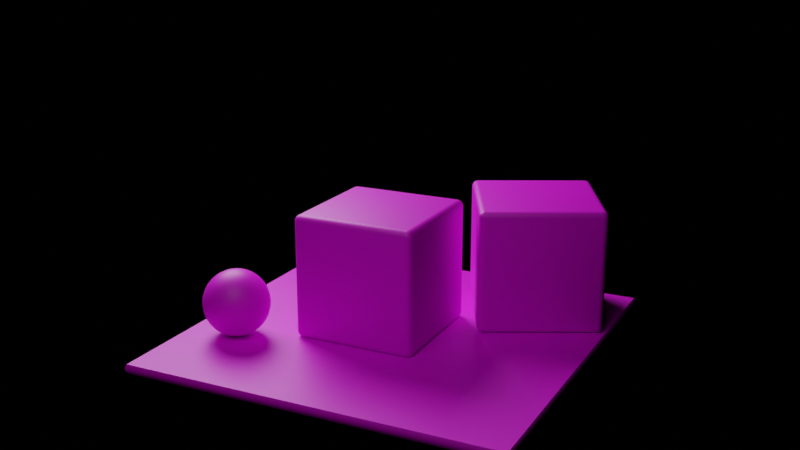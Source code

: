 # Source: model-01.blend  (saved by Blender 2.93.20; exported with 4.5.12 LTS)
import bpy
from mathutils import Matrix  # noqa: F401  (used for matrix-valued properties, if any)

bpy.ops.wm.read_factory_settings(use_empty=True)
scene = bpy.context.scene
scene.name = 'Scene'

# ---- collections
col_camera = bpy.data.collections.new('Camera'); scene.collection.children.link(col_camera)
col_lights = bpy.data.collections.new('Lights'); scene.collection.children.link(col_lights)
col_objects = bpy.data.collections.new('Objects'); scene.collection.children.link(col_objects)

# ---- images (referenced by path relative to the original .blend; pixels are not part of the script)
import os
ASSET_DIR = os.environ.get("B2B_ASSET_DIR", "")  # directory of the original .blend (textures are referenced by path, not embedded)
HERE = os.path.dirname(os.path.abspath(__file__))  # packed textures are extracted next to this script under _unpacked/

def load_image(name, relpath, width, height, colorspace="sRGB"):
    """Load a texture the original file referenced (path relative to the .blend, or extracted next to this script)."""
    p = next((c for c in (os.path.join(HERE, relpath), os.path.join(ASSET_DIR, relpath)) if relpath and os.path.exists(c)), "")
    if p:
        img = bpy.data.images.load(p, check_existing=True)
        img.name = name
    else:  # same state as the original file: an image datablock whose file is absent (Cycles renders it pink)
        img = bpy.data.images.new(name, width, height)
        img.source = "FILE"
        img.filepath = "//" + (relpath or name)
    img.colorspace_settings.name = colorspace
    return img
img_textures_2_optimized_png = load_image('textures-2_optimized.png', 'textures/textures-2_optimized.png', 1024, 1024, 'sRGB')
img_royal_esplanade_2k_hdr = load_image('royal_esplanade_2k.hdr', 'royal_esplanade_2k.hdr', 1024, 1024, 'Linear Rec.709')

# ---- materials (node trees are filled in below, after node groups)
mat_material = bpy.data.materials.new('Material')
mat_sphere = bpy.data.materials.new('Sphere')
mat_default = bpy.data.materials.new('Default')

# ---- node groups
ng_auto_smooth = bpy.data.node_groups.new('Auto Smooth', 'GeometryNodeTree')
_s = ng_auto_smooth.interface.new_socket(name='Geometry', in_out='OUTPUT', socket_type='NodeSocketGeometry')
_s = ng_auto_smooth.interface.new_socket(name='Geometry', in_out='INPUT', socket_type='NodeSocketGeometry')
_s = ng_auto_smooth.interface.new_socket(name='Angle', in_out='INPUT', socket_type='NodeSocketFloat')
_s.subtype = 'ANGLE'
_s.min_value = 0.0
_s.max_value = 3.142
ng_auto_smooth.is_modifier = True
_N = ng_auto_smooth.nodes; _L = ng_auto_smooth.links
n0 = _N.new('NodeGroupOutput'); n0.name = 'Group Output'; n0.location = (480, -100)
n1 = _N.new('NodeGroupInput'); n1.name = 'Group Input'; n1.location = (-420, -300)
n2 = _N.new('NodeGroupInput'); n2.name = 'Group Input.001'; n2.location = (-60, -100)
n3 = _N.new('GeometryNodeSetShadeSmooth'); n3.name = 'Set Shade Smooth'; n3.location = (120, -100)
n3.domain = 'EDGE'
n4 = _N.new('GeometryNodeSetShadeSmooth'); n4.name = 'Set Shade Smooth.001'; n4.location = (300, -100)
n5 = _N.new('GeometryNodeInputMeshEdgeAngle'); n5.name = 'Edge Angle'; n5.location = (-420, -220)
n6 = _N.new('GeometryNodeInputEdgeSmooth'); n6.name = 'Is Edge Smooth'; n6.location = (-60, -160)
n7 = _N.new('GeometryNodeInputShadeSmooth'); n7.name = 'Is Face Smooth'; n7.location = (-240, -340)
n8 = _N.new('FunctionNodeBooleanMath'); n8.name = 'Boolean Math'; n8.location = (-60, -220)
n9 = _N.new('FunctionNodeCompare'); n9.name = 'Compare'; n9.location = (-240, -180)
n9.operation = 'LESS_EQUAL'
_L.new(n5.outputs[0], n9.inputs[0])
_L.new(n4.outputs[0], n0.inputs[0])
_L.new(n1.outputs[1], n9.inputs[1])
_L.new(n9.outputs[0], n8.inputs[0])
_L.new(n7.outputs[0], n8.inputs[1])
_L.new(n2.outputs[0], n3.inputs[0])
_L.new(n6.outputs[0], n3.inputs[1])
_L.new(n3.outputs[0], n4.inputs[0])
_L.new(n8.outputs[0], n3.inputs[2])
n0.is_active_output = True

# ---- material node trees
mat_material.use_nodes = True; mat_material.node_tree.nodes.clear()
_N = mat_material.node_tree.nodes; _L = mat_material.node_tree.links
n0 = _N.new('ShaderNodeBsdfPrincipled'); n0.name = 'Principled BSDF'; n0.location = (-45, 309)
n0.distribution = 'GGX'
n0.subsurface_method = 'BURLEY'
n0.inputs[3].default_value = 1.45
n0.inputs[27].default_value = (0.0, 0.0, 0.0, 1.0)
n0.inputs[28].default_value = 1.0
n1 = _N.new('ShaderNodeOutputMaterial'); n1.name = 'Material Output'; n1.location = (249, 334)
n2 = _N.new('ShaderNodeTexImage'); n2.name = 'Image Texture'; n2.location = (-352, 228)
n2.image = img_textures_2_optimized_png
_L.new(n0.outputs[0], n1.inputs[0])
_L.new(n2.outputs[0], n0.inputs[0])
n1.is_active_output = True
mat_sphere.use_nodes = True; mat_sphere.node_tree.nodes.clear()
_N = mat_sphere.node_tree.nodes; _L = mat_sphere.node_tree.links
n0 = _N.new('ShaderNodeBsdfPrincipled'); n0.name = 'Principled BSDF'; n0.location = (-40, 338)
n0.distribution = 'GGX'
n0.subsurface_method = 'BURLEY'
n0.inputs[3].default_value = 1.45
n0.inputs[27].default_value = (0.0, 0.0, 0.0, 1.0)
n0.inputs[28].default_value = 1.0
n1 = _N.new('ShaderNodeTexImage'); n1.name = 'Image Texture'; n1.location = (-347, 257)
n1.image = img_textures_2_optimized_png
n2 = _N.new('ShaderNodeOutputMaterial'); n2.name = 'Material Output'; n2.location = (275, 365)
_L.new(n0.outputs[0], n2.inputs[0])
_L.new(n1.outputs[0], n0.inputs[0])
n2.is_active_output = True
mat_default.use_nodes = True; mat_default.node_tree.nodes.clear()
_N = mat_default.node_tree.nodes; _L = mat_default.node_tree.links
n0 = _N.new('ShaderNodeBsdfPrincipled'); n0.name = 'Principled BSDF'; n0.location = (-103, 346)
n0.distribution = 'GGX'
n0.subsurface_method = 'BURLEY'
n0.inputs[3].default_value = 1.45
n0.inputs[27].default_value = (0.0, 0.0, 0.0, 1.0)
n0.inputs[28].default_value = 1.0
n1 = _N.new('ShaderNodeTexImage'); n1.name = 'Image Texture'; n1.location = (-413, 266)
n1.image = img_textures_2_optimized_png
n2 = _N.new('ShaderNodeOutputMaterial'); n2.name = 'Material Output'; n2.location = (222, 372)
_L.new(n0.outputs[0], n2.inputs[0])
_L.new(n1.outputs[0], n0.inputs[0])
n2.is_active_output = True

# ---- world
world_world = bpy.data.worlds.new('World'); scene.world = world_world
world_world.use_nodes = True; world_world.node_tree.nodes.clear()
_N = world_world.node_tree.nodes; _L = world_world.node_tree.links
n0 = _N.new('ShaderNodeOutputWorld'); n0.name = 'World Output'; n0.location = (300, 300)
n1 = _N.new('ShaderNodeBackground'); n1.name = 'Background'; n1.location = (10, 300)
n1.inputs[1].default_value = 0.0
n2 = _N.new('ShaderNodeTexEnvironment'); n2.name = 'Environment Texture'; n2.location = (-280, 280)
n2.image = img_royal_esplanade_2k_hdr
_L.new(n1.outputs[0], n0.inputs[0])
_L.new(n2.outputs[0], n1.inputs[0])
n0.is_active_output = True
world_world.color = (0.05088, 0.05088, 0.05088)
world_world.use_sun_shadow = False
world_world.sun_shadow_jitter_overblur = 0.0

# ---- cameras
cam_camera = bpy.data.cameras.new('Camera')
cam_camera.clip_end = 100.0
cam_camera.ortho_scale = 7.314

# ---- lights
light_area = bpy.data.lights.new('Area', 'AREA')
light_area.transmission_factor = 0.0
light_area.energy = 1571.0
light_area.shadow_soft_size = 5.738
light_area.shadow_maximum_resolution = 0.006
light_area.use_absolute_resolution = True
light_area.shape = 'DISK'
light_area.size = 5.738
light_area.size_y = 1.0
light_area_001 = bpy.data.lights.new('Area.001', 'AREA')
light_area_001.transmission_factor = 0.0
light_area_001.energy = 23.56
light_area_001.shadow_soft_size = 5.738
light_area_001.shadow_maximum_resolution = 0.006
light_area_001.use_absolute_resolution = True
light_area_001.shape = 'DISK'
light_area_001.size = 5.738
light_area_001.size_y = 1.0
light_area_002 = bpy.data.lights.new('Area.002', 'AREA')
light_area_002.transmission_factor = 0.0
light_area_002.energy = 117.8
light_area_002.shadow_soft_size = 5.738
light_area_002.shadow_maximum_resolution = 0.006
light_area_002.use_absolute_resolution = True
light_area_002.shape = 'DISK'
light_area_002.size = 5.738
light_area_002.size_y = 1.0
light_area_003 = bpy.data.lights.new('Area.003', 'AREA')
light_area_003.transmission_factor = 0.0
light_area_003.energy = 235.6
light_area_003.shadow_soft_size = 5.738
light_area_003.shadow_maximum_resolution = 0.006
light_area_003.use_absolute_resolution = True
light_area_003.shape = 'DISK'
light_area_003.size = 5.738
light_area_003.size_y = 1.0

# ---- meshes
me_plane = bpy.data.meshes.new('Plane')
me_plane.from_pydata([(-3.015, -3.015, 0.0), (3.015, -3.015, 0.0), (-3.015, 3.015, 0.0), (3.015, 3.015, 0.0), (-3.015, 3.015, -0.1462), (-3.015, -3.015, -0.1462), (3.015, -3.015, -0.1462), (3.015, 3.015, -0.1462), (-3.028, 3.028, -0.02458), (-3.028, 3.028, -0.1216), (-3.035, 3.035, -0.04683), (-3.038, 3.038, -0.07308), (-3.035, 3.035, -0.09932), (3.028, 3.028, -0.1216), (3.028, 3.028, -0.02458), (3.035, 3.035, -0.09932), (3.038, 3.038, -0.07308), (3.035, 3.035, -0.04683), (3.028, -3.028, -0.02458), (3.028, -3.028, -0.1216), (3.035, -3.035, -0.04683), (3.038, -3.038, -0.07308), (3.035, -3.035, -0.09932), (-3.028, -3.028, -0.1216), (-3.028, -3.028, -0.02458), (-3.035, -3.035, -0.09932), (-3.038, -3.038, -0.07308), (-3.035, -3.035, -0.04683)], [], [(0, 1, 3, 2), (1, 18, 14, 3), (0, 24, 18, 1), (23, 5, 6, 19), (3, 14, 8, 2), (13, 7, 4, 9), (19, 6, 7, 13), (2, 8, 24, 0), (9, 23, 25, 12), (12, 25, 26, 11), (11, 26, 27, 10), (10, 27, 24, 8), (19, 13, 15, 22), (22, 15, 16, 21), (21, 16, 17, 20), (20, 17, 14, 18), (23, 19, 22, 25), (25, 22, 21, 26), (26, 21, 20, 27), (27, 20, 18, 24), (13, 9, 12, 15), (15, 12, 11, 16), (16, 11, 10, 17), (17, 10, 8, 14), (9, 4, 5, 23)])
me_plane.polygons.foreach_set('use_smooth', [True] * 25)
_uv = me_plane.uv_layers.new(name='UVMap')
_uv.uv.foreach_set('vector', [0.01103, 0.6276, 0.377, 0.6276, 0.377, 0.9936, 0.01103, 0.9936, 0.984, 0.7542, 0.9802, 0.7541, 0.9808, 0.5351, 0.9847, 0.5369, 0.9847, 0.9715, 0.9809, 0.9731, 0.9802, 0.7541, 0.984, 0.7542, 0.9645, 0.9733, 0.9606, 0.9715, 0.9612, 0.7542, 0.965, 0.7542, 0.9855, 0.4829, 0.9817, 0.4846, 0.981, 0.2656, 0.9848, 0.2656, 0.9653, 0.4847, 0.9614, 0.4829, 0.962, 0.2656, 0.9658, 0.2657, 0.965, 0.7542, 0.9612, 0.7542, 0.9606, 0.5369, 0.9644, 0.5352, 0.9848, 0.2656, 0.981, 0.2656, 0.9816, 0.0465, 0.9855, 0.04828, 0.9658, 0.2657, 0.9652, 0.04665, 0.9693, 0.04534, 0.9696, 0.2656, 0.9696, 0.2656, 0.9693, 0.04534, 0.9734, 0.0449, 0.9734, 0.2656, 0.9734, 0.2656, 0.9734, 0.0449, 0.9776, 0.04528, 0.9772, 0.2656, 0.9772, 0.2656, 0.9776, 0.04528, 0.9816, 0.0465, 0.981, 0.2656, 0.965, 0.7542, 0.9644, 0.5352, 0.9685, 0.5339, 0.9688, 0.7542, 0.9688, 0.7542, 0.9685, 0.5339, 0.9726, 0.5335, 0.9726, 0.7542, 0.9726, 0.7542, 0.9726, 0.5335, 0.9768, 0.5339, 0.9764, 0.7542, 0.9764, 0.7542, 0.9768, 0.5339, 0.9808, 0.5351, 0.9802, 0.7541, 0.9645, 0.9733, 0.965, 0.7542, 0.9688, 0.7542, 0.9685, 0.9745, 0.9685, 0.9745, 0.9688, 0.7542, 0.9726, 0.7542, 0.9726, 0.9749, 0.9726, 0.9749, 0.9726, 0.7542, 0.9764, 0.7542, 0.9768, 0.9745, 0.9768, 0.9745, 0.9764, 0.7542, 0.9802, 0.7541, 0.9809, 0.9731, 0.9653, 0.4847, 0.9658, 0.2657, 0.9696, 0.2656, 0.9693, 0.4859, 0.9693, 0.4859, 0.9696, 0.2656, 0.9734, 0.2656, 0.9734, 0.4863, 0.9734, 0.4863, 0.9734, 0.2656, 0.9772, 0.2656, 0.9776, 0.4859, 0.9776, 0.4859, 0.9772, 0.2656, 0.981, 0.2656, 0.9817, 0.4846, 0.9658, 0.2657, 0.962, 0.2656, 0.9614, 0.04832, 0.9652, 0.04665])
me_plane.materials.append(mat_material)
me_plane.use_remesh_fix_poles = True
me_plane.use_remesh_preserve_attributes = False
me_plane.update()
me_sphere = bpy.data.meshes.new('Sphere')
me_sphere.from_pydata([(0.0, 0.1951, 0.9808), (0.0, 0.3827, 0.9239), (0.0, 0.5556, 0.8315), (0.0, 0.7071, 0.7071), (0.0, 0.8315, 0.5556), (0.0, 0.9239, 0.3827), (0.0, 0.9808, 0.1951), (0.0, 0.8315, -0.5556), (0.0, 0.7071, -0.7071), (0.0, 0.5556, -0.8315), (0.03806, 0.1913, 0.9808), (0.07466, 0.3753, 0.9239), (0.1084, 0.5449, 0.8315), (0.1379, 0.6935, 0.7071), (0.1622, 0.8155, 0.5556), (0.1802, 0.9061, 0.3827), (0.1913, 0.9619, 0.1951), (0.1951, 0.9808, -4.371e-08), (0.1913, 0.9619, -0.1951), (0.1802, 0.9061, -0.3827), (0.1622, 0.8155, -0.5556), (0.1379, 0.6935, -0.7071), (0.1084, 0.5449, -0.8315), (0.07466, 0.3753, -0.9239), (0.03806, 0.1913, -0.9808), (0.07466, 0.1802, 0.9808), (0.1464, 0.3536, 0.9239), (0.2126, 0.5133, 0.8315), (0.2706, 0.6533, 0.7071), (0.3182, 0.7682, 0.5556), (0.3536, 0.8536, 0.3827), (0.3753, 0.9061, 0.1951), (0.3827, 0.9239, -4.371e-08), (0.3753, 0.9061, -0.1951), (0.3536, 0.8536, -0.3827), (0.3182, 0.7682, -0.5556), (0.2706, 0.6533, -0.7071), (0.2126, 0.5133, -0.8315), (0.1464, 0.3536, -0.9239), (0.07466, 0.1802, -0.9808), (0.1084, 0.1622, 0.9808), (0.2126, 0.3182, 0.9239), (0.3087, 0.4619, 0.8315), (0.3928, 0.5879, 0.7071), (0.4619, 0.6913, 0.5556), (0.5133, 0.7682, 0.3827), (0.5449, 0.8155, 0.1951), (0.5556, 0.8315, -4.371e-08), (0.5449, 0.8155, -0.1951), (0.5133, 0.7682, -0.3827), (0.4619, 0.6913, -0.5556), (0.3928, 0.5879, -0.7071), (0.3087, 0.4619, -0.8315), (0.2126, 0.3182, -0.9239), (0.1084, 0.1622, -0.9808), (0.1379, 0.1379, 0.9808), (0.2706, 0.2706, 0.9239), (0.3928, 0.3928, 0.8315), (0.5, 0.5, 0.7071), (0.5879, 0.5879, 0.5556), (0.6533, 0.6533, 0.3827), (0.6935, 0.6935, 0.1951), (0.7071, 0.7071, -4.371e-08), (0.6935, 0.6935, -0.1951), (0.6533, 0.6533, -0.3827), (0.5879, 0.5879, -0.5556), (0.5, 0.5, -0.7071), (0.3928, 0.3928, -0.8315), (0.2706, 0.2706, -0.9239), (0.1379, 0.1379, -0.9808), (0.1622, 0.1084, 0.9808), (0.3182, 0.2126, 0.9239), (0.4619, 0.3087, 0.8315), (0.5879, 0.3928, 0.7071), (0.6913, 0.4619, 0.5556), (0.7682, 0.5133, 0.3827), (0.8155, 0.5449, 0.1951), (0.8315, 0.5556, -4.371e-08), (0.8155, 0.5449, -0.1951), (0.7682, 0.5133, -0.3827), (0.6913, 0.4619, -0.5556), (0.5879, 0.3928, -0.7071), (0.4619, 0.3087, -0.8315), (0.3182, 0.2126, -0.9239), (0.1622, 0.1084, -0.9808), (0.1802, 0.07466, 0.9808), (0.3536, 0.1464, 0.9239), (0.5133, 0.2126, 0.8315), (0.6533, 0.2706, 0.7071), (0.7682, 0.3182, 0.5556), (0.8536, 0.3536, 0.3827), (0.9061, 0.3753, 0.1951), (0.9239, 0.3827, -4.371e-08), (0.9061, 0.3753, -0.1951), (0.8536, 0.3536, -0.3827), (0.7682, 0.3182, -0.5556), (0.6533, 0.2706, -0.7071), (0.5133, 0.2126, -0.8315), (0.3536, 0.1464, -0.9239), (0.1802, 0.07466, -0.9808), (0.1913, 0.03806, 0.9808), (0.3753, 0.07466, 0.9239), (0.5449, 0.1084, 0.8315), (0.6935, 0.1379, 0.7071), (0.8155, 0.1622, 0.5556), (0.9061, 0.1802, 0.3827), (0.9619, 0.1913, 0.1951), (0.9808, 0.1951, -4.371e-08), (0.9619, 0.1913, -0.1951), (0.9061, 0.1802, -0.3827), (0.8155, 0.1622, -0.5556), (0.6935, 0.1379, -0.7071), (0.5449, 0.1084, -0.8315), (0.3753, 0.07466, -0.9239), (0.1913, 0.03806, -0.9808), (0.1951, -6.874e-08, 0.9808), (0.3827, -1.209e-07, 0.9239), (0.5556, -1.134e-07, 0.8315), (0.7071, -4.638e-08, 0.7071), (0.8315, -9.109e-08, 0.5556), (0.9239, -1.658e-08, 0.3827), (0.9808, -9.109e-08, 0.1951), (1.0, -1.656e-07, -4.371e-08), (0.9808, -9.109e-08, -0.1951), (0.9239, -1.507e-07, -0.3827), (0.8315, -1.06e-07, -0.5556), (0.7071, -4.638e-08, -0.7071), (0.5556, -1.134e-07, -0.8315), (0.3827, -9.854e-08, -0.9239), (0.1951, -7.619e-08, -0.9808), (0.1913, -0.03806, 0.9808), (0.3753, -0.07466, 0.9239), (0.5449, -0.1084, 0.8315), (0.6935, -0.1379, 0.7071), (0.8155, -0.1622, 0.5556), (0.9061, -0.1802, 0.3827), (0.9619, -0.1913, 0.1951), (0.9808, -0.1951, -4.371e-08), (0.9619, -0.1913, -0.1951), (0.9061, -0.1802, -0.3827), (0.8155, -0.1622, -0.5556), (0.6935, -0.1379, -0.7071), (0.5449, -0.1084, -0.8315), (0.3753, -0.07466, -0.9239), (0.1913, -0.03806, -0.9808), (0.1802, -0.07466, 0.9808), (0.3536, -0.1464, 0.9239), (0.5133, -0.2126, 0.8315), (0.6533, -0.2706, 0.7071), (0.7682, -0.3182, 0.5556), (0.8536, -0.3536, 0.3827), (0.9061, -0.3753, 0.1951), (0.9239, -0.3827, -4.371e-08), (0.9061, -0.3753, -0.1951), (0.8536, -0.3536, -0.3827), (0.7682, -0.3182, -0.5556), (0.6533, -0.2706, -0.7071), (0.5133, -0.2126, -0.8315), (0.3536, -0.1464, -0.9239), (0.1802, -0.07466, -0.9808), (0.1622, -0.1084, 0.9808), (0.3182, -0.2126, 0.9239), (0.4619, -0.3087, 0.8315), (0.5879, -0.3928, 0.7071), (0.6913, -0.4619, 0.5556), (0.7682, -0.5133, 0.3827), (0.8155, -0.5449, 0.1951), (0.8315, -0.5556, -4.371e-08), (0.8155, -0.5449, -0.1951), (0.7682, -0.5133, -0.3827), (0.6913, -0.4619, -0.5556), (0.5879, -0.3928, -0.7071), (0.4619, -0.3087, -0.8315), (0.3182, -0.2126, -0.9239), (0.1622, -0.1084, -0.9808), (0.1379, -0.1379, 0.9808), (0.2706, -0.2706, 0.9239), (0.3928, -0.3928, 0.8315), (0.5, -0.5, 0.7071), (0.5879, -0.5879, 0.5556), (0.6533, -0.6533, 0.3827), (0.6935, -0.6935, 0.1951), (0.7071, -0.7071, -4.371e-08), (0.6935, -0.6935, -0.1951), (0.6533, -0.6533, -0.3827), (0.5879, -0.5879, -0.5556), (0.5, -0.5, -0.7071), (0.3928, -0.3928, -0.8315), (0.2706, -0.2706, -0.9239), (0.1379, -0.1379, -0.9808), (0.1084, -0.1622, 0.9808), (0.2126, -0.3182, 0.9239), (0.3087, -0.4619, 0.8315), (0.3928, -0.5879, 0.7071), (0.4619, -0.6913, 0.5556), (0.5133, -0.7682, 0.3827), (0.5449, -0.8155, 0.1951), (0.5556, -0.8315, -4.371e-08), (0.5449, -0.8155, -0.1951), (0.5133, -0.7682, -0.3827), (0.4619, -0.6913, -0.5556), (0.3928, -0.5879, -0.7071), (0.3087, -0.4619, -0.8315), (0.2126, -0.3182, -0.9239), (0.1084, -0.1622, -0.9808), (0.07466, -0.1802, 0.9808), (0.1464, -0.3536, 0.9239), (0.2126, -0.5133, 0.8315), (0.2706, -0.6533, 0.7071), (0.3182, -0.7682, 0.5556), (0.3536, -0.8536, 0.3827), (0.3753, -0.9061, 0.1951), (0.3827, -0.9239, -4.371e-08), (0.3753, -0.9061, -0.1951), (0.3536, -0.8536, -0.3827), (0.3182, -0.7682, -0.5556), (0.2706, -0.6533, -0.7071), (0.2126, -0.5133, -0.8315), (0.1464, -0.3536, -0.9239), (0.07466, -0.1802, -0.9808), (0.03806, -0.1913, 0.9808), (0.07466, -0.3753, 0.9239), (0.1084, -0.5449, 0.8315), (0.1379, -0.6935, 0.7071), (0.1622, -0.8155, 0.5556), (0.1802, -0.9061, 0.3827), (0.1913, -0.9619, 0.1951), (0.1951, -0.9808, -4.371e-08), (0.1913, -0.9619, -0.1951), (0.1802, -0.9061, -0.3827), (0.1622, -0.8155, -0.5556), (0.1379, -0.6935, -0.7071), (0.1084, -0.5449, -0.8315), (0.07466, -0.3753, -0.9239), (0.03806, -0.1913, -0.9808), (2.154e-09, -0.1951, 0.9808), (-2.765e-08, -0.3827, 0.9239), (-6.49e-08, -0.5556, 0.8315), (4.686e-08, -0.7071, 0.7071), (-1.275e-08, -0.8315, 0.5556), (1.706e-08, -0.9239, 0.3827), (-7.235e-08, -0.9808, 0.1951), (-2.661e-07, -1.0, -4.371e-08), (-7.235e-08, -0.9808, -0.1951), (-1.171e-07, -0.9239, -0.3827), (-4.255e-08, -0.8315, -0.5556), (4.686e-08, -0.7071, -0.7071), (-6.49e-08, -0.5556, -0.8315), (2.154e-09, -0.3827, -0.9239), (-1.571e-09, -0.1951, -0.9808), (-0.03806, -0.1913, 0.9808), (-0.07466, -0.3753, 0.9239), (-0.1084, -0.5449, 0.8315), (-0.1379, -0.6935, 0.7071), (-0.1622, -0.8155, 0.5556), (-0.1802, -0.9061, 0.3827), (-0.1913, -0.9619, 0.1951), (-0.1951, -0.9808, -4.371e-08), (-0.1913, -0.9619, -0.1951), (-0.1802, -0.9061, -0.3827), (-0.1622, -0.8155, -0.5556), (-0.1379, -0.6935, -0.7071), (-0.1084, -0.5449, -0.8315), (-0.07466, -0.3753, -0.9239), (-0.03806, -0.1913, -0.9808), (-0.07466, -0.1802, 0.9808), (-0.1464, -0.3536, 0.9239), (-0.2126, -0.5133, 0.8315), (-0.2706, -0.6533, 0.7071), (-0.3182, -0.7682, 0.5556), (-0.3536, -0.8536, 0.3827), (-0.3753, -0.9061, 0.1951), (-0.3827, -0.9239, -4.371e-08), (-0.3753, -0.9061, -0.1951), (-0.3536, -0.8536, -0.3827), (-0.3182, -0.7682, -0.5556), (-0.2706, -0.6533, -0.7071), (-0.2126, -0.5133, -0.8315), (-0.1464, -0.3536, -0.9239), (-0.07466, -0.1802, -0.9808), (-0.1084, -0.1622, 0.9808), (-0.2126, -0.3182, 0.9239), (-0.3087, -0.4619, 0.8315), (-0.3928, -0.5879, 0.7071), (-0.4619, -0.6913, 0.5556), (-0.5133, -0.7682, 0.3827), (-0.5449, -0.8155, 0.1951), (-0.5556, -0.8315, -4.371e-08), (-0.5449, -0.8155, -0.1951), (-0.5133, -0.7682, -0.3827), (-0.4619, -0.6913, -0.5556), (-0.3928, -0.5879, -0.7071), (-0.3087, -0.4619, -0.8315), (-0.2126, -0.3182, -0.9239), (-0.1084, -0.1622, -0.9808), (-0.1379, -0.1379, 0.9808), (-0.2706, -0.2706, 0.9239), (-0.3928, -0.3928, 0.8315), (-0.5, -0.5, 0.7071), (-0.5879, -0.5879, 0.5556), (-0.6533, -0.6533, 0.3827), (-0.6935, -0.6935, 0.1951), (-0.7071, -0.7071, -4.371e-08), (-0.6935, -0.6935, -0.1951), (-0.6533, -0.6533, -0.3827), (-0.5879, -0.5879, -0.5556), (-0.5, -0.5, -0.7071), (-0.3928, -0.3928, -0.8315), (-0.2706, -0.2706, -0.9239), (-0.1379, -0.1379, -0.9808), (-0.1622, -0.1084, 0.9808), (-0.3182, -0.2126, 0.9239), (-0.4619, -0.3087, 0.8315), (-0.5879, -0.3928, 0.7071), (-0.6913, -0.4619, 0.5556), (-0.7682, -0.5133, 0.3827), (-0.8155, -0.5449, 0.1951), (-0.8315, -0.5556, -4.371e-08), (-0.8155, -0.5449, -0.1951), (-0.7682, -0.5133, -0.3827), (-0.6913, -0.4619, -0.5556), (-0.5879, -0.3928, -0.7071), (-0.4619, -0.3087, -0.8315), (-0.3182, -0.2126, -0.9239), (-0.1622, -0.1084, -0.9808), (-8.077e-08, -1.209e-07, 1.0), (-0.1802, -0.07466, 0.9808), (-0.3536, -0.1464, 0.9239), (-0.5133, -0.2126, 0.8315), (-0.6533, -0.2706, 0.7071), (-0.7682, -0.3182, 0.5556), (-0.8536, -0.3536, 0.3827), (-0.9061, -0.3753, 0.1951), (-0.9239, -0.3827, -4.371e-08), (-0.9061, -0.3753, -0.1951), (-0.8536, -0.3536, -0.3827), (-0.7682, -0.3182, -0.5556), (-0.6533, -0.2706, -0.7071), (-0.5133, -0.2126, -0.8315), (-0.3536, -0.1464, -0.9239), (-0.1802, -0.07466, -0.9808), (-0.1913, -0.03806, 0.9808), (-0.3753, -0.07466, 0.9239), (-0.5449, -0.1084, 0.8315), (-0.6935, -0.1379, 0.7071), (-0.8155, -0.1622, 0.5556), (-0.9061, -0.1802, 0.3827), (-0.9619, -0.1913, 0.1951), (-0.9808, -0.1951, -4.371e-08), (-0.9619, -0.1913, -0.1951), (-0.9061, -0.1802, -0.3827), (-0.8155, -0.1622, -0.5556), (-0.6935, -0.1379, -0.7071), (-0.5449, -0.1084, -0.8315), (-0.3753, -0.07466, -0.9239), (-0.1913, -0.03806, -0.9808), (-0.1951, -7.246e-08, 0.9808), (-0.3827, -4.638e-08, 0.9239), (-0.5556, 5.771e-09, 0.8315), (-0.7071, -9.109e-08, 0.7071), (-0.8315, -4.638e-08, 0.5556), (-0.9239, -1.68e-09, 0.3827), (-0.9808, 7.283e-08, 0.1951), (-1.0, 3.858e-07, -4.371e-08), (-0.9808, 7.283e-08, -0.1951), (-0.9239, 1.175e-07, -0.3827), (-0.8315, -3.148e-08, -0.5556), (-0.7071, -9.109e-08, -0.7071), (-0.5556, 5.771e-09, -0.8315), (-0.3827, -6.128e-08, -0.9239), (-0.1951, -6.874e-08, -0.9808), (-0.1913, 0.03806, 0.9808), (-0.3753, 0.07466, 0.9239), (-0.5449, 0.1084, 0.8315), (-0.6935, 0.1379, 0.7071), (-0.8155, 0.1622, 0.5556), (-0.9061, 0.1802, 0.3827), (-0.9619, 0.1913, 0.1951), (-0.9808, 0.1951, -4.371e-08), (-0.9619, 0.1913, -0.1951), (-0.9061, 0.1802, -0.3827), (-0.8155, 0.1622, -0.5556), (-0.6935, 0.1379, -0.7071), (-0.5449, 0.1084, -0.8315), (-0.3753, 0.07466, -0.9239), (-0.1913, 0.03806, -0.9808), (-0.1802, 0.07466, 0.9808), (-0.3536, 0.1464, 0.9239), (-0.5133, 0.2126, 0.8315), (-0.6533, 0.2706, 0.7071), (-0.7682, 0.3182, 0.5556), (-0.8536, 0.3536, 0.3827), (-0.9061, 0.3753, 0.1951), (-0.9239, 0.3827, -4.371e-08), (-0.9061, 0.3753, -0.1951), (-0.8536, 0.3536, -0.3827), (-0.7682, 0.3182, -0.5556), (-0.6533, 0.2706, -0.7071), (-0.5133, 0.2126, -0.8315), (-0.3536, 0.1464, -0.9239), (-0.1802, 0.07466, -0.9808), (-0.1622, 0.1084, 0.9808), (-0.3182, 0.2126, 0.9239), (-0.4619, 0.3087, 0.8315), (-0.5879, 0.3928, 0.7071), (-0.6913, 0.4619, 0.5556), (-0.7682, 0.5133, 0.3827), (-0.8155, 0.5449, 0.1951), (-0.8315, 0.5556, -4.371e-08), (-0.8155, 0.5449, -0.1951), (-0.7682, 0.5133, -0.3827), (-0.6913, 0.4619, -0.5556), (-0.5879, 0.3928, -0.7071), (-0.4619, 0.3087, -0.8315), (-0.3182, 0.2126, -0.9239), (-0.1622, 0.1084, -0.9808), (-0.1379, 0.1379, 0.9808), (-0.2706, 0.2706, 0.9239), (-0.3928, 0.3928, 0.8315), (-0.5, 0.5, 0.7071), (-0.5879, 0.5879, 0.5556), (-0.6533, 0.6533, 0.3827), (-0.6935, 0.6935, 0.1951), (-0.7071, 0.7071, -4.371e-08), (-0.6935, 0.6935, -0.1951), (-0.6533, 0.6533, -0.3827), (-0.5879, 0.5879, -0.5556), (-0.5, 0.5, -0.7071), (-0.3928, 0.3928, -0.8315), (-0.2706, 0.2706, -0.9239), (-0.1379, 0.1379, -0.9808), (-0.1084, 0.1622, 0.9808), (-0.2126, 0.3182, 0.9239), (-0.3087, 0.4619, 0.8315), (-0.3928, 0.5879, 0.7071), (-0.4619, 0.6913, 0.5556), (-0.5133, 0.7682, 0.3827), (-0.5449, 0.8155, 0.1951), (-0.5556, 0.8315, -4.371e-08), (-0.5449, 0.8155, -0.1951), (-0.5133, 0.7682, -0.3827), (-0.4619, 0.6913, -0.5556), (-0.3928, 0.5879, -0.7071), (-0.3087, 0.4619, -0.8315), (-0.2126, 0.3182, -0.9239), (-0.1084, 0.1622, -0.9808), (-0.07466, 0.1802, 0.9808), (-0.1464, 0.3536, 0.9239), (-0.2126, 0.5133, 0.8315), (-0.2706, 0.6533, 0.7071), (-0.3182, 0.7682, 0.5556), (-0.3536, 0.8536, 0.3827), (-0.3753, 0.9061, 0.1951), (-0.3827, 0.9239, -4.371e-08), (-0.3753, 0.9061, -0.1951), (-0.3536, 0.8536, -0.3827), (-0.3182, 0.7682, -0.5556), (-0.2706, 0.6533, -0.7071), (-0.2126, 0.5133, -0.8315), (-0.1464, 0.3536, -0.9239), (-0.07466, 0.1802, -0.9808), (-0.03806, 0.1913, 0.9808), (-0.07466, 0.3753, 0.9239), (-0.1084, 0.5449, 0.8315), (-0.1379, 0.6935, 0.7071), (-0.1622, 0.8155, 0.5556), (-0.1802, 0.9061, 0.3827), (-0.1913, 0.9619, 0.1951), (-0.1951, 0.9808, -4.371e-08), (-0.1913, 0.9619, -0.1951), (-0.1802, 0.9061, -0.3827), (-0.1622, 0.8155, -0.5556), (-0.1379, 0.6935, -0.7071), (-0.1084, 0.5449, -0.8315), (-0.07466, 0.3753, -0.9239), (-0.03806, 0.1913, -0.9808), (5.386e-07, 1.0, -4.371e-08), (2.257e-07, 0.9808, -0.1951), (1.959e-07, 0.9239, -0.3827), (6.921e-08, 0.3827, -0.9239), (2.823e-08, 0.1951, -0.9808), (0.0, -8.742e-08, -1.0)], [], [(480, 479, 23, 24), (476, 6, 16, 17), (0, 325, 10), (481, 480, 24), (477, 476, 17, 18), (1, 0, 10, 11), (478, 477, 18, 19), (2, 1, 11, 12), (7, 478, 19, 20), (3, 2, 12, 13), (8, 7, 20, 21), (4, 3, 13, 14), (9, 8, 21, 22), (5, 4, 14, 15), (479, 9, 22, 23), (6, 5, 15, 16), (15, 14, 29, 30), (23, 22, 37, 38), (16, 15, 30, 31), (24, 23, 38, 39), (17, 16, 31, 32), (10, 325, 25), (481, 24, 39), (18, 17, 32, 33), (11, 10, 25, 26), (19, 18, 33, 34), (12, 11, 26, 27), (20, 19, 34, 35), (13, 12, 27, 28), (21, 20, 35, 36), (14, 13, 28, 29), (22, 21, 36, 37), (34, 33, 48, 49), (27, 26, 41, 42), (35, 34, 49, 50), (28, 27, 42, 43), (36, 35, 50, 51), (29, 28, 43, 44), (37, 36, 51, 52), (30, 29, 44, 45), (38, 37, 52, 53), (31, 30, 45, 46), (39, 38, 53, 54), (32, 31, 46, 47), (25, 325, 40), (481, 39, 54), (33, 32, 47, 48), (26, 25, 40, 41), (53, 52, 67, 68), (46, 45, 60, 61), (54, 53, 68, 69), (47, 46, 61, 62), (40, 325, 55), (481, 54, 69), (48, 47, 62, 63), (41, 40, 55, 56), (49, 48, 63, 64), (42, 41, 56, 57), (50, 49, 64, 65), (43, 42, 57, 58), (51, 50, 65, 66), (44, 43, 58, 59), (52, 51, 66, 67), (45, 44, 59, 60), (65, 64, 79, 80), (58, 57, 72, 73), (66, 65, 80, 81), (59, 58, 73, 74), (67, 66, 81, 82), (60, 59, 74, 75), (68, 67, 82, 83), (61, 60, 75, 76), (69, 68, 83, 84), (62, 61, 76, 77), (55, 325, 70), (481, 69, 84), (63, 62, 77, 78), (56, 55, 70, 71), (64, 63, 78, 79), (57, 56, 71, 72), (84, 83, 98, 99), (77, 76, 91, 92), (70, 325, 85), (481, 84, 99), (78, 77, 92, 93), (71, 70, 85, 86), (79, 78, 93, 94), (72, 71, 86, 87), (80, 79, 94, 95), (73, 72, 87, 88), (81, 80, 95, 96), (74, 73, 88, 89), (82, 81, 96, 97), (75, 74, 89, 90), (83, 82, 97, 98), (76, 75, 90, 91), (88, 87, 102, 103), (96, 95, 110, 111), (89, 88, 103, 104), (97, 96, 111, 112), (90, 89, 104, 105), (98, 97, 112, 113), (91, 90, 105, 106), (99, 98, 113, 114), (92, 91, 106, 107), (85, 325, 100), (481, 99, 114), (93, 92, 107, 108), (86, 85, 100, 101), (94, 93, 108, 109), (87, 86, 101, 102), (95, 94, 109, 110), (107, 106, 121, 122), (100, 325, 115), (481, 114, 129), (108, 107, 122, 123), (101, 100, 115, 116), (109, 108, 123, 124), (102, 101, 116, 117), (110, 109, 124, 125), (103, 102, 117, 118), (111, 110, 125, 126), (104, 103, 118, 119), (112, 111, 126, 127), (105, 104, 119, 120), (113, 112, 127, 128), (106, 105, 120, 121), (114, 113, 128, 129), (126, 125, 140, 141), (119, 118, 133, 134), (127, 126, 141, 142), (120, 119, 134, 135), (128, 127, 142, 143), (121, 120, 135, 136), (129, 128, 143, 144), (122, 121, 136, 137), (115, 325, 130), (481, 129, 144), (123, 122, 137, 138), (116, 115, 130, 131), (124, 123, 138, 139), (117, 116, 131, 132), (125, 124, 139, 140), (118, 117, 132, 133), (130, 325, 145), (481, 144, 159), (138, 137, 152, 153), (131, 130, 145, 146), (139, 138, 153, 154), (132, 131, 146, 147), (140, 139, 154, 155), (133, 132, 147, 148), (141, 140, 155, 156), (134, 133, 148, 149), (142, 141, 156, 157), (135, 134, 149, 150), (143, 142, 157, 158), (136, 135, 150, 151), (144, 143, 158, 159), (137, 136, 151, 152), (149, 148, 163, 164), (157, 156, 171, 172), (150, 149, 164, 165), (158, 157, 172, 173), (151, 150, 165, 166), (159, 158, 173, 174), (152, 151, 166, 167), (145, 325, 160), (481, 159, 174), (153, 152, 167, 168), (146, 145, 160, 161), (154, 153, 168, 169), (147, 146, 161, 162), (155, 154, 169, 170), (148, 147, 162, 163), (156, 155, 170, 171), (168, 167, 182, 183), (161, 160, 175, 176), (169, 168, 183, 184), (162, 161, 176, 177), (170, 169, 184, 185), (163, 162, 177, 178), (171, 170, 185, 186), (164, 163, 178, 179), (172, 171, 186, 187), (165, 164, 179, 180), (173, 172, 187, 188), (166, 165, 180, 181), (174, 173, 188, 189), (167, 166, 181, 182), (160, 325, 175), (481, 174, 189), (187, 186, 201, 202), (180, 179, 194, 195), (188, 187, 202, 203), (181, 180, 195, 196), (189, 188, 203, 204), (182, 181, 196, 197), (175, 325, 190), (481, 189, 204), (183, 182, 197, 198), (176, 175, 190, 191), (184, 183, 198, 199), (177, 176, 191, 192), (185, 184, 199, 200), (178, 177, 192, 193), (186, 185, 200, 201), (179, 178, 193, 194), (199, 198, 213, 214), (192, 191, 206, 207), (200, 199, 214, 215), (193, 192, 207, 208), (201, 200, 215, 216), (194, 193, 208, 209), (202, 201, 216, 217), (195, 194, 209, 210), (203, 202, 217, 218), (196, 195, 210, 211), (204, 203, 218, 219), (197, 196, 211, 212), (190, 325, 205), (481, 204, 219), (198, 197, 212, 213), (191, 190, 205, 206), (218, 217, 232, 233), (211, 210, 225, 226), (219, 218, 233, 234), (212, 211, 226, 227), (205, 325, 220), (481, 219, 234), (213, 212, 227, 228), (206, 205, 220, 221), (214, 213, 228, 229), (207, 206, 221, 222), (215, 214, 229, 230), (208, 207, 222, 223), (216, 215, 230, 231), (209, 208, 223, 224), (217, 216, 231, 232), (210, 209, 224, 225), (222, 221, 236, 237), (230, 229, 244, 245), (223, 222, 237, 238), (231, 230, 245, 246), (224, 223, 238, 239), (232, 231, 246, 247), (225, 224, 239, 240), (233, 232, 247, 248), (226, 225, 240, 241), (234, 233, 248, 249), (227, 226, 241, 242), (220, 325, 235), (481, 234, 249), (228, 227, 242, 243), (221, 220, 235, 236), (229, 228, 243, 244), (241, 240, 255, 256), (249, 248, 263, 264), (242, 241, 256, 257), (235, 325, 250), (481, 249, 264), (243, 242, 257, 258), (236, 235, 250, 251), (244, 243, 258, 259), (237, 236, 251, 252), (245, 244, 259, 260), (238, 237, 252, 253), (246, 245, 260, 261), (239, 238, 253, 254), (247, 246, 261, 262), (240, 239, 254, 255), (248, 247, 262, 263), (260, 259, 274, 275), (253, 252, 267, 268), (261, 260, 275, 276), (254, 253, 268, 269), (262, 261, 276, 277), (255, 254, 269, 270), (263, 262, 277, 278), (256, 255, 270, 271), (264, 263, 278, 279), (257, 256, 271, 272), (250, 325, 265), (481, 264, 279), (258, 257, 272, 273), (251, 250, 265, 266), (259, 258, 273, 274), (252, 251, 266, 267), (279, 278, 293, 294), (272, 271, 286, 287), (265, 325, 280), (481, 279, 294), (273, 272, 287, 288), (266, 265, 280, 281), (274, 273, 288, 289), (267, 266, 281, 282), (275, 274, 289, 290), (268, 267, 282, 283), (276, 275, 290, 291), (269, 268, 283, 284), (277, 276, 291, 292), (270, 269, 284, 285), (278, 277, 292, 293), (271, 270, 285, 286), (283, 282, 297, 298), (291, 290, 305, 306), (284, 283, 298, 299), (292, 291, 306, 307), (285, 284, 299, 300), (293, 292, 307, 308), (286, 285, 300, 301), (294, 293, 308, 309), (287, 286, 301, 302), (280, 325, 295), (481, 294, 309), (288, 287, 302, 303), (281, 280, 295, 296), (289, 288, 303, 304), (282, 281, 296, 297), (290, 289, 304, 305), (302, 301, 316, 317), (295, 325, 310), (481, 309, 324), (303, 302, 317, 318), (296, 295, 310, 311), (304, 303, 318, 319), (297, 296, 311, 312), (305, 304, 319, 320), (298, 297, 312, 313), (306, 305, 320, 321), (299, 298, 313, 314), (307, 306, 321, 322), (300, 299, 314, 315), (308, 307, 322, 323), (301, 300, 315, 316), (309, 308, 323, 324), (321, 320, 336, 337), (314, 313, 329, 330), (322, 321, 337, 338), (315, 314, 330, 331), (323, 322, 338, 339), (316, 315, 331, 332), (324, 323, 339, 340), (317, 316, 332, 333), (310, 325, 326), (481, 324, 340), (318, 317, 333, 334), (311, 310, 326, 327), (319, 318, 334, 335), (312, 311, 327, 328), (320, 319, 335, 336), (313, 312, 328, 329), (481, 340, 355), (334, 333, 348, 349), (327, 326, 341, 342), (335, 334, 349, 350), (328, 327, 342, 343), (336, 335, 350, 351), (329, 328, 343, 344), (337, 336, 351, 352), (330, 329, 344, 345), (338, 337, 352, 353), (331, 330, 345, 346), (339, 338, 353, 354), (332, 331, 346, 347), (340, 339, 354, 355), (333, 332, 347, 348), (326, 325, 341), (353, 352, 367, 368), (346, 345, 360, 361), (354, 353, 368, 369), (347, 346, 361, 362), (355, 354, 369, 370), (348, 347, 362, 363), (341, 325, 356), (481, 355, 370), (349, 348, 363, 364), (342, 341, 356, 357), (350, 349, 364, 365), (343, 342, 357, 358), (351, 350, 365, 366), (344, 343, 358, 359), (352, 351, 366, 367), (345, 344, 359, 360), (357, 356, 371, 372), (365, 364, 379, 380), (358, 357, 372, 373), (366, 365, 380, 381), (359, 358, 373, 374), (367, 366, 381, 382), (360, 359, 374, 375), (368, 367, 382, 383), (361, 360, 375, 376), (369, 368, 383, 384), (362, 361, 376, 377), (370, 369, 384, 385), (363, 362, 377, 378), (356, 325, 371), (481, 370, 385), (364, 363, 378, 379), (376, 375, 390, 391), (384, 383, 398, 399), (377, 376, 391, 392), (385, 384, 399, 400), (378, 377, 392, 393), (371, 325, 386), (481, 385, 400), (379, 378, 393, 394), (372, 371, 386, 387), (380, 379, 394, 395), (373, 372, 387, 388), (381, 380, 395, 396), (374, 373, 388, 389), (382, 381, 396, 397), (375, 374, 389, 390), (383, 382, 397, 398), (395, 394, 409, 410), (388, 387, 402, 403), (396, 395, 410, 411), (389, 388, 403, 404), (397, 396, 411, 412), (390, 389, 404, 405), (398, 397, 412, 413), (391, 390, 405, 406), (399, 398, 413, 414), (392, 391, 406, 407), (400, 399, 414, 415), (393, 392, 407, 408), (386, 325, 401), (481, 400, 415), (394, 393, 408, 409), (387, 386, 401, 402), (414, 413, 428, 429), (407, 406, 421, 422), (415, 414, 429, 430), (408, 407, 422, 423), (401, 325, 416), (481, 415, 430), (409, 408, 423, 424), (402, 401, 416, 417), (410, 409, 424, 425), (403, 402, 417, 418), (411, 410, 425, 426), (404, 403, 418, 419), (412, 411, 426, 427), (405, 404, 419, 420), (413, 412, 427, 428), (406, 405, 420, 421), (418, 417, 432, 433), (426, 425, 440, 441), (419, 418, 433, 434), (427, 426, 441, 442), (420, 419, 434, 435), (428, 427, 442, 443), (421, 420, 435, 436), (429, 428, 443, 444), (422, 421, 436, 437), (430, 429, 444, 445), (423, 422, 437, 438), (416, 325, 431), (481, 430, 445), (424, 423, 438, 439), (417, 416, 431, 432), (425, 424, 439, 440), (437, 436, 451, 452), (445, 444, 459, 460), (438, 437, 452, 453), (431, 325, 446), (481, 445, 460), (439, 438, 453, 454), (432, 431, 446, 447), (440, 439, 454, 455), (433, 432, 447, 448), (441, 440, 455, 456), (434, 433, 448, 449), (442, 441, 456, 457), (435, 434, 449, 450), (443, 442, 457, 458), (436, 435, 450, 451), (444, 443, 458, 459), (456, 455, 470, 471), (449, 448, 463, 464), (457, 456, 471, 472), (450, 449, 464, 465), (458, 457, 472, 473), (451, 450, 465, 466), (459, 458, 473, 474), (452, 451, 466, 467), (460, 459, 474, 475), (453, 452, 467, 468), (446, 325, 461), (481, 460, 475), (454, 453, 468, 469), (447, 446, 461, 462), (455, 454, 469, 470), (448, 447, 462, 463), (475, 474, 479, 480), (468, 467, 6, 476), (461, 325, 0), (481, 475, 480), (469, 468, 476, 477), (462, 461, 0, 1), (470, 469, 477, 478), (463, 462, 1, 2), (471, 470, 478, 7), (464, 463, 2, 3), (472, 471, 7, 8), (465, 464, 3, 4), (473, 472, 8, 9), (466, 465, 4, 5), (474, 473, 9, 479), (467, 466, 5, 6)])
me_sphere.polygons.foreach_set('use_smooth', [True] * 512)
_uv = me_sphere.uv_layers.new(name='UVMap')
_uv.uv.foreach_set('vector', [0.8128, 0.827, 0.8225, 0.8348, 0.8191, 0.8383, 0.8111, 0.8287, 0.4204, 0.8054, 0.4417, 0.8075, 0.4413, 0.8267, 0.4205, 0.8284, 0.5291, 0.8178, 0.5413, 0.8192, 0.5291, 0.8202, 0.8032, 0.8193, 0.8128, 0.827, 0.8111, 0.8287, 0.8821, 0.8839, 0.8994, 0.8982, 0.8822, 0.9155, 0.868, 0.8981, 0.5168, 0.8164, 0.5291, 0.8178, 0.5291, 0.8202, 0.5167, 0.8212, 0.8674, 0.8718, 0.8821, 0.8839, 0.868, 0.8981, 0.856, 0.8833, 0.504, 0.8149, 0.5168, 0.8164, 0.5167, 0.8212, 0.5039, 0.8222, 0.8547, 0.8612, 0.8674, 0.8718, 0.856, 0.8833, 0.8455, 0.8704, 0.4906, 0.8133, 0.504, 0.8149, 0.5039, 0.8222, 0.4904, 0.8232, 0.8432, 0.8517, 0.8547, 0.8612, 0.8455, 0.8704, 0.8361, 0.8589, 0.476, 0.8115, 0.4906, 0.8133, 0.4904, 0.8232, 0.4758, 0.8243, 0.8325, 0.843, 0.8432, 0.8517, 0.8361, 0.8589, 0.8274, 0.8483, 0.4599, 0.8096, 0.476, 0.8115, 0.4758, 0.8243, 0.4596, 0.8254, 0.8225, 0.8348, 0.8325, 0.843, 0.8274, 0.8483, 0.8191, 0.8383, 0.4417, 0.8075, 0.4599, 0.8096, 0.4596, 0.8254, 0.4413, 0.8267, 0.4596, 0.8254, 0.4758, 0.8243, 0.478, 0.8368, 0.4624, 0.841, 0.8191, 0.8383, 0.8274, 0.8483, 0.8212, 0.8524, 0.8151, 0.841, 0.4413, 0.8267, 0.4596, 0.8254, 0.4624, 0.841, 0.4446, 0.8456, 0.8111, 0.8287, 0.8191, 0.8383, 0.8151, 0.841, 0.8091, 0.8301, 0.4205, 0.8284, 0.4413, 0.8267, 0.4446, 0.8456, 0.424, 0.851, 0.5291, 0.8202, 0.5413, 0.8192, 0.5295, 0.8226, 0.8032, 0.8193, 0.8111, 0.8287, 0.8091, 0.8301, 0.868, 0.8981, 0.8822, 0.9155, 0.8619, 0.929, 0.8513, 0.9092, 0.5167, 0.8212, 0.5291, 0.8202, 0.5295, 0.8226, 0.5176, 0.826, 0.856, 0.8833, 0.868, 0.8981, 0.8513, 0.9092, 0.8425, 0.8924, 0.5039, 0.8222, 0.5167, 0.8212, 0.5176, 0.826, 0.5052, 0.8294, 0.8455, 0.8704, 0.856, 0.8833, 0.8425, 0.8924, 0.8347, 0.8777, 0.4904, 0.8232, 0.5039, 0.8222, 0.5052, 0.8294, 0.4921, 0.833, 0.8361, 0.8589, 0.8455, 0.8704, 0.8347, 0.8777, 0.8277, 0.8645, 0.4758, 0.8243, 0.4904, 0.8232, 0.4921, 0.833, 0.478, 0.8368, 0.8274, 0.8483, 0.8361, 0.8589, 0.8277, 0.8645, 0.8212, 0.8524, 0.8425, 0.8924, 0.8513, 0.9092, 0.8329, 0.9168, 0.8274, 0.8986, 0.5052, 0.8294, 0.5176, 0.826, 0.5193, 0.8305, 0.5079, 0.8362, 0.8347, 0.8777, 0.8425, 0.8924, 0.8274, 0.8986, 0.8227, 0.8827, 0.4921, 0.833, 0.5052, 0.8294, 0.5079, 0.8362, 0.4957, 0.8423, 0.8277, 0.8645, 0.8347, 0.8777, 0.8227, 0.8827, 0.8184, 0.8684, 0.478, 0.8368, 0.4921, 0.833, 0.4957, 0.8423, 0.4826, 0.8487, 0.8212, 0.8524, 0.8277, 0.8645, 0.8184, 0.8684, 0.8144, 0.8553, 0.4624, 0.841, 0.478, 0.8368, 0.4826, 0.8487, 0.4679, 0.8558, 0.8151, 0.841, 0.8212, 0.8524, 0.8144, 0.8553, 0.8106, 0.8429, 0.4446, 0.8456, 0.4624, 0.841, 0.4679, 0.8558, 0.4513, 0.8637, 0.8091, 0.8301, 0.8151, 0.841, 0.8106, 0.8429, 0.8069, 0.831, 0.424, 0.851, 0.4446, 0.8456, 0.4513, 0.8637, 0.4318, 0.8729, 0.5295, 0.8226, 0.5413, 0.8192, 0.5304, 0.8248, 0.8032, 0.8193, 0.8091, 0.8301, 0.8069, 0.831, 0.8513, 0.9092, 0.8619, 0.929, 0.8393, 0.9384, 0.8329, 0.9168, 0.5176, 0.826, 0.5295, 0.8226, 0.5304, 0.8248, 0.5193, 0.8305, 0.8106, 0.8429, 0.8144, 0.8553, 0.8072, 0.8568, 0.8059, 0.8439, 0.4513, 0.8637, 0.4679, 0.8558, 0.4763, 0.8693, 0.4613, 0.8803, 0.8069, 0.831, 0.8106, 0.8429, 0.8059, 0.8439, 0.8045, 0.8315, 0.4318, 0.8729, 0.4513, 0.8637, 0.4613, 0.8803, 0.4437, 0.8932, 0.5304, 0.8248, 0.5413, 0.8192, 0.5317, 0.8268, 0.8032, 0.8193, 0.8069, 0.831, 0.8045, 0.8315, 0.8329, 0.9168, 0.8393, 0.9384, 0.8154, 0.9431, 0.8133, 0.9208, 0.5193, 0.8305, 0.5304, 0.8248, 0.5317, 0.8268, 0.5219, 0.8345, 0.8274, 0.8986, 0.8329, 0.9168, 0.8133, 0.9208, 0.8115, 0.9018, 0.5079, 0.8362, 0.5193, 0.8305, 0.5219, 0.8345, 0.5118, 0.8424, 0.8227, 0.8827, 0.8274, 0.8986, 0.8115, 0.9018, 0.8099, 0.8853, 0.4957, 0.8423, 0.5079, 0.8362, 0.5118, 0.8424, 0.501, 0.8507, 0.8184, 0.8684, 0.8227, 0.8827, 0.8099, 0.8853, 0.8085, 0.8704, 0.4826, 0.8487, 0.4957, 0.8423, 0.501, 0.8507, 0.4893, 0.8596, 0.8144, 0.8553, 0.8184, 0.8684, 0.8085, 0.8704, 0.8072, 0.8568, 0.4679, 0.8558, 0.4826, 0.8487, 0.4893, 0.8596, 0.4763, 0.8693, 0.8099, 0.8853, 0.8115, 0.9018, 0.7952, 0.9019, 0.7969, 0.8853, 0.501, 0.8507, 0.5118, 0.8424, 0.5169, 0.8477, 0.5079, 0.858, 0.8085, 0.8704, 0.8099, 0.8853, 0.7969, 0.8853, 0.7984, 0.8705, 0.4893, 0.8596, 0.501, 0.8507, 0.5079, 0.858, 0.498, 0.8689, 0.8072, 0.8568, 0.8085, 0.8704, 0.7984, 0.8705, 0.7998, 0.8568, 0.4763, 0.8693, 0.4893, 0.8596, 0.498, 0.8689, 0.4871, 0.8811, 0.8059, 0.8439, 0.8072, 0.8568, 0.7998, 0.8568, 0.801, 0.844, 0.4613, 0.8803, 0.4763, 0.8693, 0.4871, 0.8811, 0.4745, 0.8948, 0.8045, 0.8315, 0.8059, 0.8439, 0.801, 0.844, 0.8021, 0.8315, 0.4437, 0.8932, 0.4613, 0.8803, 0.4745, 0.8948, 0.4595, 0.911, 0.5317, 0.8268, 0.5413, 0.8192, 0.5334, 0.8286, 0.8032, 0.8193, 0.8045, 0.8315, 0.8021, 0.8315, 0.8133, 0.9208, 0.8154, 0.9431, 0.791, 0.9431, 0.7933, 0.9208, 0.5219, 0.8345, 0.5317, 0.8268, 0.5334, 0.8286, 0.5253, 0.838, 0.8115, 0.9018, 0.8133, 0.9208, 0.7933, 0.9208, 0.7952, 0.9019, 0.5118, 0.8424, 0.5219, 0.8345, 0.5253, 0.838, 0.5169, 0.8477, 0.8021, 0.8315, 0.801, 0.844, 0.7962, 0.8431, 0.7997, 0.8311, 0.4595, 0.911, 0.4745, 0.8948, 0.4902, 0.9066, 0.4786, 0.9255, 0.5334, 0.8286, 0.5413, 0.8192, 0.5354, 0.83, 0.8032, 0.8193, 0.8021, 0.8315, 0.7997, 0.8311, 0.7933, 0.9208, 0.791, 0.9431, 0.7671, 0.9384, 0.7737, 0.9169, 0.5253, 0.838, 0.5334, 0.8286, 0.5354, 0.83, 0.5293, 0.8408, 0.7952, 0.9019, 0.7933, 0.9208, 0.7737, 0.9169, 0.7793, 0.8987, 0.5169, 0.8477, 0.5253, 0.838, 0.5293, 0.8408, 0.5229, 0.852, 0.7969, 0.8853, 0.7952, 0.9019, 0.7793, 0.8987, 0.7842, 0.8828, 0.5079, 0.858, 0.5169, 0.8477, 0.5229, 0.852, 0.516, 0.8638, 0.7984, 0.8705, 0.7969, 0.8853, 0.7842, 0.8828, 0.7885, 0.8686, 0.498, 0.8689, 0.5079, 0.858, 0.516, 0.8638, 0.5085, 0.8765, 0.7998, 0.8568, 0.7984, 0.8705, 0.7885, 0.8686, 0.7925, 0.8555, 0.4871, 0.8811, 0.498, 0.8689, 0.5085, 0.8765, 0.5, 0.8906, 0.801, 0.844, 0.7998, 0.8568, 0.7925, 0.8555, 0.7962, 0.8431, 0.4745, 0.8948, 0.4871, 0.8811, 0.5, 0.8906, 0.4902, 0.9066, 0.516, 0.8638, 0.5229, 0.852, 0.5296, 0.855, 0.5251, 0.8679, 0.7885, 0.8686, 0.7842, 0.8828, 0.7721, 0.8779, 0.7792, 0.8648, 0.5085, 0.8765, 0.516, 0.8638, 0.5251, 0.8679, 0.5202, 0.8819, 0.7925, 0.8555, 0.7885, 0.8686, 0.7792, 0.8648, 0.7857, 0.8527, 0.5, 0.8906, 0.5085, 0.8765, 0.5202, 0.8819, 0.5146, 0.8975, 0.7962, 0.8431, 0.7925, 0.8555, 0.7857, 0.8527, 0.7917, 0.8412, 0.4902, 0.9066, 0.5, 0.8906, 0.5146, 0.8975, 0.5081, 0.9152, 0.7997, 0.8311, 0.7962, 0.8431, 0.7917, 0.8412, 0.7975, 0.8302, 0.4786, 0.9255, 0.4902, 0.9066, 0.5081, 0.9152, 0.5003, 0.9361, 0.5354, 0.83, 0.5413, 0.8192, 0.5376, 0.8309, 0.8032, 0.8193, 0.7997, 0.8311, 0.7975, 0.8302, 0.7737, 0.9169, 0.7671, 0.9384, 0.7445, 0.929, 0.7552, 0.9092, 0.5293, 0.8408, 0.5354, 0.83, 0.5376, 0.8309, 0.5337, 0.8428, 0.7793, 0.8987, 0.7737, 0.9169, 0.7552, 0.9092, 0.7642, 0.8925, 0.5229, 0.852, 0.5293, 0.8408, 0.5337, 0.8428, 0.5296, 0.855, 0.7842, 0.8828, 0.7793, 0.8987, 0.7642, 0.8925, 0.7721, 0.8779, 0.5003, 0.9361, 0.5081, 0.9152, 0.5274, 0.9202, 0.5238, 0.9424, 0.5376, 0.8309, 0.5413, 0.8192, 0.5399, 0.8314, 0.8032, 0.8193, 0.7975, 0.8302, 0.7955, 0.8289, 0.7552, 0.9092, 0.7445, 0.929, 0.7243, 0.9155, 0.7386, 0.8981, 0.5337, 0.8428, 0.5376, 0.8309, 0.5399, 0.8314, 0.5384, 0.8438, 0.7642, 0.8925, 0.7552, 0.9092, 0.7386, 0.8981, 0.7507, 0.8835, 0.5296, 0.855, 0.5337, 0.8428, 0.5384, 0.8438, 0.5368, 0.8566, 0.7721, 0.8779, 0.7642, 0.8925, 0.7507, 0.8835, 0.7613, 0.8707, 0.5251, 0.8679, 0.5296, 0.855, 0.5368, 0.8566, 0.5349, 0.8702, 0.7792, 0.8648, 0.7721, 0.8779, 0.7613, 0.8707, 0.7708, 0.8592, 0.5202, 0.8819, 0.5251, 0.8679, 0.5349, 0.8702, 0.5328, 0.885, 0.7857, 0.8527, 0.7792, 0.8648, 0.7708, 0.8592, 0.7795, 0.8486, 0.5146, 0.8975, 0.5202, 0.8819, 0.5328, 0.885, 0.5303, 0.9014, 0.7917, 0.8412, 0.7857, 0.8527, 0.7795, 0.8486, 0.7876, 0.8386, 0.5081, 0.9152, 0.5146, 0.8975, 0.5303, 0.9014, 0.5274, 0.9202, 0.7975, 0.8302, 0.7917, 0.8412, 0.7876, 0.8386, 0.7955, 0.8289, 0.7708, 0.8592, 0.7613, 0.8707, 0.7521, 0.8616, 0.7636, 0.8521, 0.5328, 0.885, 0.5349, 0.8702, 0.545, 0.8706, 0.5458, 0.8855, 0.7795, 0.8486, 0.7708, 0.8592, 0.7636, 0.8521, 0.7742, 0.8434, 0.5303, 0.9014, 0.5328, 0.885, 0.5458, 0.8855, 0.5466, 0.9022, 0.7876, 0.8386, 0.7795, 0.8486, 0.7742, 0.8434, 0.7842, 0.8352, 0.5274, 0.9202, 0.5303, 0.9014, 0.5466, 0.9022, 0.5474, 0.9213, 0.7955, 0.8289, 0.7876, 0.8386, 0.7842, 0.8352, 0.7938, 0.8272, 0.5238, 0.9424, 0.5274, 0.9202, 0.5474, 0.9213, 0.5482, 0.9439, 0.5399, 0.8314, 0.5413, 0.8192, 0.5424, 0.8315, 0.8032, 0.8193, 0.7955, 0.8289, 0.7938, 0.8272, 0.7386, 0.8981, 0.7243, 0.9155, 0.707, 0.8982, 0.7244, 0.884, 0.5384, 0.8438, 0.5399, 0.8314, 0.5424, 0.8315, 0.5433, 0.8439, 0.7507, 0.8835, 0.7386, 0.8981, 0.7244, 0.884, 0.7392, 0.872, 0.5368, 0.8566, 0.5384, 0.8438, 0.5433, 0.8439, 0.5442, 0.8569, 0.7613, 0.8707, 0.7507, 0.8835, 0.7392, 0.872, 0.7521, 0.8616, 0.5349, 0.8702, 0.5368, 0.8566, 0.5442, 0.8569, 0.545, 0.8706, 0.5424, 0.8315, 0.5413, 0.8192, 0.5447, 0.831, 0.8032, 0.8193, 0.7938, 0.8272, 0.7924, 0.8252, 0.7244, 0.884, 0.707, 0.8982, 0.6934, 0.8779, 0.7133, 0.8674, 0.5433, 0.8439, 0.5424, 0.8315, 0.5447, 0.831, 0.5481, 0.8431, 0.7392, 0.872, 0.7244, 0.884, 0.7133, 0.8674, 0.7301, 0.8585, 0.5442, 0.8569, 0.5433, 0.8439, 0.5481, 0.8431, 0.5515, 0.8556, 0.7521, 0.8616, 0.7392, 0.872, 0.7301, 0.8585, 0.7448, 0.8508, 0.545, 0.8706, 0.5442, 0.8569, 0.5515, 0.8556, 0.555, 0.8689, 0.7636, 0.8521, 0.7521, 0.8616, 0.7448, 0.8508, 0.758, 0.8438, 0.5458, 0.8855, 0.545, 0.8706, 0.555, 0.8689, 0.5588, 0.8835, 0.7742, 0.8434, 0.7636, 0.8521, 0.758, 0.8438, 0.7701, 0.8373, 0.5466, 0.9022, 0.5458, 0.8855, 0.5588, 0.8835, 0.5628, 0.8997, 0.7842, 0.8352, 0.7742, 0.8434, 0.7701, 0.8373, 0.7814, 0.8311, 0.5474, 0.9213, 0.5466, 0.9022, 0.5628, 0.8997, 0.5674, 0.9184, 0.7938, 0.8272, 0.7842, 0.8352, 0.7814, 0.8311, 0.7924, 0.8252, 0.5482, 0.9439, 0.5474, 0.9213, 0.5674, 0.9184, 0.5726, 0.9407, 0.5588, 0.8835, 0.555, 0.8689, 0.5645, 0.8654, 0.5711, 0.8789, 0.7701, 0.8373, 0.758, 0.8438, 0.754, 0.8345, 0.7672, 0.8305, 0.5628, 0.8997, 0.5588, 0.8835, 0.5711, 0.8789, 0.5783, 0.8941, 0.7814, 0.8311, 0.7701, 0.8373, 0.7672, 0.8305, 0.7795, 0.8267, 0.5674, 0.9184, 0.5628, 0.8997, 0.5783, 0.8941, 0.5865, 0.9116, 0.7924, 0.8252, 0.7814, 0.8311, 0.7795, 0.8267, 0.7914, 0.823, 0.5726, 0.9407, 0.5674, 0.9184, 0.5865, 0.9116, 0.5962, 0.9326, 0.5447, 0.831, 0.5413, 0.8192, 0.547, 0.8302, 0.8032, 0.8193, 0.7924, 0.8252, 0.7914, 0.823, 0.7133, 0.8674, 0.6934, 0.8779, 0.6841, 0.8554, 0.7056, 0.8489, 0.5481, 0.8431, 0.5447, 0.831, 0.547, 0.8302, 0.5526, 0.8413, 0.7301, 0.8585, 0.7133, 0.8674, 0.7056, 0.8489, 0.7239, 0.8435, 0.5515, 0.8556, 0.5481, 0.8431, 0.5526, 0.8413, 0.5585, 0.8529, 0.7448, 0.8508, 0.7301, 0.8585, 0.7239, 0.8435, 0.7398, 0.8388, 0.555, 0.8689, 0.5515, 0.8556, 0.5585, 0.8529, 0.5645, 0.8654, 0.758, 0.8438, 0.7448, 0.8508, 0.7398, 0.8388, 0.754, 0.8345, 0.7056, 0.8489, 0.6841, 0.8554, 0.6793, 0.8315, 0.7017, 0.8293, 0.5526, 0.8413, 0.547, 0.8302, 0.549, 0.8288, 0.5568, 0.8387, 0.7239, 0.8435, 0.7056, 0.8489, 0.7017, 0.8293, 0.7206, 0.8276, 0.5585, 0.8529, 0.5526, 0.8413, 0.5568, 0.8387, 0.5648, 0.849, 0.7398, 0.8388, 0.7239, 0.8435, 0.7206, 0.8276, 0.7372, 0.826, 0.5645, 0.8654, 0.5585, 0.8529, 0.5648, 0.849, 0.5732, 0.86, 0.754, 0.8345, 0.7398, 0.8388, 0.7372, 0.826, 0.752, 0.8246, 0.5711, 0.8789, 0.5645, 0.8654, 0.5732, 0.86, 0.5823, 0.872, 0.7672, 0.8305, 0.754, 0.8345, 0.752, 0.8246, 0.7657, 0.8232, 0.5783, 0.8941, 0.5711, 0.8789, 0.5823, 0.872, 0.5924, 0.8855, 0.7795, 0.8267, 0.7672, 0.8305, 0.7657, 0.8232, 0.7785, 0.8219, 0.5865, 0.9116, 0.5783, 0.8941, 0.5924, 0.8855, 0.604, 0.901, 0.7914, 0.823, 0.7795, 0.8267, 0.7785, 0.8219, 0.791, 0.8206, 0.5962, 0.9326, 0.5865, 0.9116, 0.604, 0.901, 0.6181, 0.9199, 0.547, 0.8302, 0.5413, 0.8192, 0.549, 0.8288, 0.8032, 0.8193, 0.7914, 0.823, 0.791, 0.8206, 0.7657, 0.8232, 0.752, 0.8246, 0.752, 0.8145, 0.7656, 0.8158, 0.5924, 0.8855, 0.5823, 0.872, 0.592, 0.863, 0.6046, 0.8742, 0.7785, 0.8219, 0.7657, 0.8232, 0.7656, 0.8158, 0.7785, 0.8171, 0.604, 0.901, 0.5924, 0.8855, 0.6046, 0.8742, 0.6192, 0.8873, 0.791, 0.8206, 0.7785, 0.8219, 0.7785, 0.8171, 0.7909, 0.8182, 0.6181, 0.9199, 0.604, 0.901, 0.6192, 0.8873, 0.6362, 0.9024, 0.549, 0.8288, 0.5413, 0.8192, 0.5508, 0.8272, 0.8032, 0.8193, 0.791, 0.8206, 0.7909, 0.8182, 0.7017, 0.8293, 0.6793, 0.8315, 0.6793, 0.8071, 0.7017, 0.8093, 0.5568, 0.8387, 0.549, 0.8288, 0.5508, 0.8272, 0.5603, 0.8353, 0.7206, 0.8276, 0.7017, 0.8293, 0.7017, 0.8093, 0.7206, 0.8113, 0.5648, 0.849, 0.5568, 0.8387, 0.5603, 0.8353, 0.5702, 0.8438, 0.7372, 0.826, 0.7206, 0.8276, 0.7206, 0.8113, 0.7371, 0.813, 0.5732, 0.86, 0.5648, 0.849, 0.5702, 0.8438, 0.5806, 0.8529, 0.752, 0.8246, 0.7372, 0.826, 0.7371, 0.813, 0.752, 0.8145, 0.5823, 0.872, 0.5732, 0.86, 0.5806, 0.8529, 0.592, 0.863, 0.7206, 0.8113, 0.7017, 0.8093, 0.7056, 0.7897, 0.7238, 0.7953, 0.5702, 0.8438, 0.5603, 0.8353, 0.5631, 0.8313, 0.5744, 0.8377, 0.7371, 0.813, 0.7206, 0.8113, 0.7238, 0.7953, 0.7396, 0.8002, 0.5806, 0.8529, 0.5702, 0.8438, 0.5744, 0.8377, 0.5865, 0.8446, 0.752, 0.8145, 0.7371, 0.813, 0.7396, 0.8002, 0.7539, 0.8046, 0.592, 0.863, 0.5806, 0.8529, 0.5865, 0.8446, 0.5996, 0.8522, 0.7656, 0.8158, 0.752, 0.8145, 0.7539, 0.8046, 0.767, 0.8086, 0.6046, 0.8742, 0.592, 0.863, 0.5996, 0.8522, 0.6143, 0.8607, 0.7785, 0.8171, 0.7656, 0.8158, 0.767, 0.8086, 0.7794, 0.8123, 0.6192, 0.8873, 0.6046, 0.8742, 0.6143, 0.8607, 0.6312, 0.8705, 0.7909, 0.8182, 0.7785, 0.8171, 0.7794, 0.8123, 0.7914, 0.8158, 0.6362, 0.9024, 0.6192, 0.8873, 0.6312, 0.8705, 0.6512, 0.8824, 0.5508, 0.8272, 0.5413, 0.8192, 0.5521, 0.8252, 0.8032, 0.8193, 0.7909, 0.8182, 0.7914, 0.8158, 0.7017, 0.8093, 0.6793, 0.8071, 0.6841, 0.7831, 0.7056, 0.7897, 0.5603, 0.8353, 0.5508, 0.8272, 0.5521, 0.8252, 0.5631, 0.8313, 0.7794, 0.8123, 0.767, 0.8086, 0.7698, 0.8017, 0.7812, 0.8078, 0.6312, 0.8705, 0.6143, 0.8607, 0.6211, 0.8454, 0.6395, 0.8517, 0.7914, 0.8158, 0.7794, 0.8123, 0.7812, 0.8078, 0.7923, 0.8136, 0.6512, 0.8824, 0.6312, 0.8705, 0.6395, 0.8517, 0.6623, 0.8593, 0.5521, 0.8252, 0.5413, 0.8192, 0.5531, 0.8229, 0.8032, 0.8193, 0.7914, 0.8158, 0.7923, 0.8136, 0.7056, 0.7897, 0.6841, 0.7831, 0.6934, 0.7606, 0.7132, 0.7712, 0.5631, 0.8313, 0.5521, 0.8252, 0.5531, 0.8229, 0.565, 0.8268, 0.7238, 0.7953, 0.7056, 0.7897, 0.7132, 0.7712, 0.73, 0.7803, 0.5744, 0.8377, 0.5631, 0.8313, 0.565, 0.8268, 0.5774, 0.8308, 0.7396, 0.8002, 0.7238, 0.7953, 0.73, 0.7803, 0.7446, 0.7882, 0.5865, 0.8446, 0.5744, 0.8377, 0.5774, 0.8308, 0.5906, 0.8352, 0.7539, 0.8046, 0.7396, 0.8002, 0.7446, 0.7882, 0.7577, 0.7952, 0.5996, 0.8522, 0.5865, 0.8446, 0.5906, 0.8352, 0.605, 0.84, 0.767, 0.8086, 0.7539, 0.8046, 0.7577, 0.7952, 0.7698, 0.8017, 0.6143, 0.8607, 0.5996, 0.8522, 0.605, 0.84, 0.6211, 0.8454, 0.5774, 0.8308, 0.565, 0.8268, 0.5661, 0.822, 0.579, 0.8235, 0.7446, 0.7882, 0.73, 0.7803, 0.739, 0.7668, 0.7518, 0.7773, 0.5906, 0.8352, 0.5774, 0.8308, 0.579, 0.8235, 0.5928, 0.8252, 0.7577, 0.7952, 0.7446, 0.7882, 0.7518, 0.7773, 0.7633, 0.7868, 0.605, 0.84, 0.5906, 0.8352, 0.5928, 0.8252, 0.6078, 0.8271, 0.7698, 0.8017, 0.7577, 0.7952, 0.7633, 0.7868, 0.7739, 0.7955, 0.6211, 0.8454, 0.605, 0.84, 0.6078, 0.8271, 0.6247, 0.8292, 0.7812, 0.8078, 0.7698, 0.8017, 0.7739, 0.7955, 0.7839, 0.8037, 0.6395, 0.8517, 0.6211, 0.8454, 0.6247, 0.8292, 0.6441, 0.8315, 0.7923, 0.8136, 0.7812, 0.8078, 0.7839, 0.8037, 0.7936, 0.8115, 0.6623, 0.8593, 0.6395, 0.8517, 0.6441, 0.8315, 0.6674, 0.834, 0.5531, 0.8229, 0.5413, 0.8192, 0.5536, 0.8206, 0.8032, 0.8193, 0.7923, 0.8136, 0.7936, 0.8115, 0.7132, 0.7712, 0.6934, 0.7606, 0.707, 0.7403, 0.7243, 0.7546, 0.565, 0.8268, 0.5531, 0.8229, 0.5536, 0.8206, 0.5661, 0.822, 0.73, 0.7803, 0.7132, 0.7712, 0.7243, 0.7546, 0.739, 0.7668, 0.6441, 0.8315, 0.6247, 0.8292, 0.6249, 0.8125, 0.6444, 0.811, 0.7936, 0.8115, 0.7839, 0.8037, 0.7873, 0.8002, 0.7953, 0.8098, 0.6674, 0.834, 0.6441, 0.8315, 0.6444, 0.811, 0.6674, 0.8087, 0.5536, 0.8206, 0.5413, 0.8192, 0.5536, 0.8181, 0.8032, 0.8193, 0.7936, 0.8115, 0.7953, 0.8098, 0.7243, 0.7546, 0.707, 0.7403, 0.7243, 0.7231, 0.7385, 0.7405, 0.5661, 0.822, 0.5536, 0.8206, 0.5536, 0.8181, 0.5661, 0.8171, 0.739, 0.7668, 0.7243, 0.7546, 0.7385, 0.7405, 0.7504, 0.7552, 0.579, 0.8235, 0.5661, 0.822, 0.5661, 0.8171, 0.5791, 0.8161, 0.7518, 0.7773, 0.739, 0.7668, 0.7504, 0.7552, 0.7609, 0.7681, 0.5928, 0.8252, 0.579, 0.8235, 0.5791, 0.8161, 0.593, 0.815, 0.7633, 0.7868, 0.7518, 0.7773, 0.7609, 0.7681, 0.7703, 0.7797, 0.6078, 0.8271, 0.5928, 0.8252, 0.593, 0.815, 0.6081, 0.8138, 0.7739, 0.7955, 0.7633, 0.7868, 0.7703, 0.7797, 0.7791, 0.7903, 0.6247, 0.8292, 0.6078, 0.8271, 0.6081, 0.8138, 0.6249, 0.8125, 0.7839, 0.8037, 0.7739, 0.7955, 0.7791, 0.7903, 0.7873, 0.8002, 0.7609, 0.7681, 0.7504, 0.7552, 0.7639, 0.7462, 0.7717, 0.7608, 0.593, 0.815, 0.5791, 0.8161, 0.5778, 0.8087, 0.5911, 0.8049, 0.7703, 0.7797, 0.7609, 0.7681, 0.7717, 0.7608, 0.7787, 0.774, 0.6081, 0.8138, 0.593, 0.815, 0.5911, 0.8049, 0.6056, 0.8008, 0.7791, 0.7903, 0.7703, 0.7797, 0.7787, 0.774, 0.7852, 0.7861, 0.6249, 0.8125, 0.6081, 0.8138, 0.6056, 0.8008, 0.6219, 0.7962, 0.7873, 0.8002, 0.7791, 0.7903, 0.7852, 0.7861, 0.7913, 0.7975, 0.6444, 0.811, 0.6249, 0.8125, 0.6219, 0.7962, 0.6405, 0.7909, 0.7953, 0.8098, 0.7873, 0.8002, 0.7913, 0.7975, 0.7973, 0.8085, 0.6674, 0.8087, 0.6444, 0.811, 0.6405, 0.7909, 0.6625, 0.7842, 0.5536, 0.8181, 0.5413, 0.8192, 0.5532, 0.8158, 0.8032, 0.8193, 0.7953, 0.8098, 0.7973, 0.8085, 0.7385, 0.7405, 0.7243, 0.7231, 0.7445, 0.7095, 0.7551, 0.7294, 0.5661, 0.8171, 0.5536, 0.8181, 0.5532, 0.8158, 0.5652, 0.8123, 0.7504, 0.7552, 0.7385, 0.7405, 0.7551, 0.7294, 0.7639, 0.7462, 0.5791, 0.8161, 0.5661, 0.8171, 0.5652, 0.8123, 0.5778, 0.8087, 0.7973, 0.8085, 0.7913, 0.7975, 0.7958, 0.7956, 0.7995, 0.8075, 0.6625, 0.7842, 0.6405, 0.7909, 0.6328, 0.772, 0.653, 0.7612, 0.5532, 0.8158, 0.5413, 0.8192, 0.5523, 0.8135, 0.8032, 0.8193, 0.7973, 0.8085, 0.7995, 0.8075, 0.7551, 0.7294, 0.7445, 0.7095, 0.7671, 0.7002, 0.7735, 0.7217, 0.5652, 0.8123, 0.5532, 0.8158, 0.5523, 0.8135, 0.5634, 0.8078, 0.7639, 0.7462, 0.7551, 0.7294, 0.7735, 0.7217, 0.779, 0.7399, 0.5778, 0.8087, 0.5652, 0.8123, 0.5634, 0.8078, 0.575, 0.8018, 0.7717, 0.7608, 0.7639, 0.7462, 0.779, 0.7399, 0.7837, 0.7558, 0.5911, 0.8049, 0.5778, 0.8087, 0.575, 0.8018, 0.5873, 0.7955, 0.7787, 0.774, 0.7717, 0.7608, 0.7837, 0.7558, 0.788, 0.7701, 0.6056, 0.8008, 0.5911, 0.8049, 0.5873, 0.7955, 0.6007, 0.7886, 0.7852, 0.7861, 0.7787, 0.774, 0.788, 0.7701, 0.792, 0.7832, 0.6219, 0.7962, 0.6056, 0.8008, 0.6007, 0.7886, 0.6157, 0.7809, 0.7913, 0.7975, 0.7852, 0.7861, 0.792, 0.7832, 0.7958, 0.7956, 0.6405, 0.7909, 0.6219, 0.7962, 0.6157, 0.7809, 0.6328, 0.772, 0.5873, 0.7955, 0.575, 0.8018, 0.5709, 0.7956, 0.5817, 0.787, 0.788, 0.7701, 0.7837, 0.7558, 0.7965, 0.7532, 0.7979, 0.7681, 0.6007, 0.7886, 0.5873, 0.7955, 0.5817, 0.787, 0.5935, 0.7776, 0.792, 0.7832, 0.788, 0.7701, 0.7979, 0.7681, 0.7992, 0.7817, 0.6157, 0.7809, 0.6007, 0.7886, 0.5935, 0.7776, 0.6066, 0.7672, 0.7958, 0.7956, 0.792, 0.7832, 0.7992, 0.7817, 0.8006, 0.7946, 0.6328, 0.772, 0.6157, 0.7809, 0.6066, 0.7672, 0.6217, 0.7551, 0.7995, 0.8075, 0.7958, 0.7956, 0.8006, 0.7946, 0.8019, 0.807, 0.653, 0.7612, 0.6328, 0.772, 0.6217, 0.7551, 0.6392, 0.7407, 0.5523, 0.8135, 0.5413, 0.8192, 0.551, 0.8115, 0.8032, 0.8193, 0.7995, 0.8075, 0.8019, 0.807, 0.7735, 0.7217, 0.7671, 0.7002, 0.791, 0.6954, 0.7931, 0.7178, 0.5634, 0.8078, 0.5523, 0.8135, 0.551, 0.8115, 0.5608, 0.8037, 0.779, 0.7399, 0.7735, 0.7217, 0.7931, 0.7178, 0.7949, 0.7367, 0.575, 0.8018, 0.5634, 0.8078, 0.5608, 0.8037, 0.5709, 0.7956, 0.7837, 0.7558, 0.779, 0.7399, 0.7949, 0.7367, 0.7965, 0.7532, 0.6392, 0.7407, 0.6217, 0.7551, 0.6074, 0.7408, 0.6218, 0.7232, 0.551, 0.8115, 0.5413, 0.8192, 0.5493, 0.8098, 0.8032, 0.8193, 0.8019, 0.807, 0.8043, 0.807, 0.7931, 0.7178, 0.791, 0.6954, 0.8154, 0.6954, 0.8131, 0.7178, 0.5608, 0.8037, 0.551, 0.8115, 0.5493, 0.8098, 0.5573, 0.8002, 0.7949, 0.7367, 0.7931, 0.7178, 0.8131, 0.7178, 0.8112, 0.7367, 0.5709, 0.7956, 0.5608, 0.8037, 0.5573, 0.8002, 0.5657, 0.7903, 0.7965, 0.7532, 0.7949, 0.7367, 0.8112, 0.7367, 0.8095, 0.7532, 0.5817, 0.787, 0.5709, 0.7956, 0.5657, 0.7903, 0.5746, 0.7797, 0.7979, 0.7681, 0.7965, 0.7532, 0.8095, 0.7532, 0.808, 0.768, 0.5935, 0.7776, 0.5817, 0.787, 0.5746, 0.7797, 0.5843, 0.7683, 0.7992, 0.7817, 0.7979, 0.7681, 0.808, 0.768, 0.8066, 0.7817, 0.6066, 0.7672, 0.5935, 0.7776, 0.5843, 0.7683, 0.5951, 0.7555, 0.8006, 0.7946, 0.7992, 0.7817, 0.8066, 0.7817, 0.8054, 0.7946, 0.6217, 0.7551, 0.6066, 0.7672, 0.5951, 0.7555, 0.6074, 0.7408, 0.8019, 0.807, 0.8006, 0.7946, 0.8054, 0.7946, 0.8043, 0.807, 0.808, 0.768, 0.8095, 0.7532, 0.8222, 0.7557, 0.8179, 0.7699, 0.5843, 0.7683, 0.5746, 0.7797, 0.5662, 0.774, 0.5735, 0.7609, 0.8066, 0.7817, 0.808, 0.768, 0.8179, 0.7699, 0.8139, 0.7831, 0.5951, 0.7555, 0.5843, 0.7683, 0.5735, 0.7609, 0.5815, 0.7463, 0.8054, 0.7946, 0.8066, 0.7817, 0.8139, 0.7831, 0.8102, 0.7955, 0.6074, 0.7408, 0.5951, 0.7555, 0.5815, 0.7463, 0.5907, 0.7295, 0.8043, 0.807, 0.8054, 0.7946, 0.8102, 0.7955, 0.8067, 0.8074, 0.6218, 0.7232, 0.6074, 0.7408, 0.5907, 0.7295, 0.6014, 0.7096, 0.5493, 0.8098, 0.5413, 0.8192, 0.5473, 0.8084, 0.8032, 0.8193, 0.8043, 0.807, 0.8067, 0.8074, 0.8131, 0.7178, 0.8154, 0.6954, 0.8393, 0.7002, 0.8327, 0.7217, 0.5573, 0.8002, 0.5493, 0.8098, 0.5473, 0.8084, 0.5533, 0.7974, 0.8112, 0.7367, 0.8131, 0.7178, 0.8327, 0.7217, 0.8271, 0.7398, 0.5657, 0.7903, 0.5573, 0.8002, 0.5533, 0.7974, 0.5596, 0.7861, 0.8095, 0.7532, 0.8112, 0.7367, 0.8271, 0.7398, 0.8222, 0.7557, 0.5746, 0.7797, 0.5657, 0.7903, 0.5596, 0.7861, 0.5662, 0.774, 0.8032, 0.8193, 0.8067, 0.8074, 0.8089, 0.8083, 0.8327, 0.7217, 0.8393, 0.7002, 0.8619, 0.7095, 0.8512, 0.7293, 0.5533, 0.7974, 0.5473, 0.8084, 0.5451, 0.8074, 0.5488, 0.7955, 0.8271, 0.7398, 0.8327, 0.7217, 0.8512, 0.7293, 0.8422, 0.746, 0.5596, 0.7861, 0.5533, 0.7974, 0.5488, 0.7955, 0.5527, 0.7832, 0.8222, 0.7557, 0.8271, 0.7398, 0.8422, 0.746, 0.8343, 0.7606, 0.5662, 0.774, 0.5596, 0.7861, 0.5527, 0.7832, 0.5569, 0.7701, 0.8179, 0.7699, 0.8222, 0.7557, 0.8343, 0.7606, 0.8272, 0.7738, 0.5735, 0.7609, 0.5662, 0.774, 0.5569, 0.7701, 0.5614, 0.7559, 0.8139, 0.7831, 0.8179, 0.7699, 0.8272, 0.7738, 0.8208, 0.7859, 0.5815, 0.7463, 0.5735, 0.7609, 0.5614, 0.7559, 0.5665, 0.74, 0.8102, 0.7955, 0.8139, 0.7831, 0.8208, 0.7859, 0.8147, 0.7973, 0.5907, 0.7295, 0.5815, 0.7463, 0.5665, 0.74, 0.5722, 0.7218, 0.8067, 0.8074, 0.8102, 0.7955, 0.8147, 0.7973, 0.8089, 0.8083, 0.6014, 0.7096, 0.5907, 0.7295, 0.5722, 0.7218, 0.5787, 0.7002, 0.5473, 0.8084, 0.5413, 0.8192, 0.5451, 0.8074, 0.8208, 0.7859, 0.8272, 0.7738, 0.8356, 0.7793, 0.8269, 0.7899, 0.5665, 0.74, 0.5614, 0.7559, 0.5487, 0.7532, 0.5505, 0.7367, 0.8147, 0.7973, 0.8208, 0.7859, 0.8269, 0.7899, 0.8188, 0.8, 0.5722, 0.7218, 0.5665, 0.74, 0.5505, 0.7367, 0.5526, 0.7178, 0.8089, 0.8083, 0.8147, 0.7973, 0.8188, 0.8, 0.8109, 0.8097, 0.5787, 0.7002, 0.5722, 0.7218, 0.5526, 0.7178, 0.5547, 0.6954, 0.5451, 0.8074, 0.5413, 0.8192, 0.5427, 0.8069, 0.8032, 0.8193, 0.8089, 0.8083, 0.8109, 0.8097, 0.8512, 0.7293, 0.8619, 0.7095, 0.8822, 0.7231, 0.8679, 0.7404, 0.5488, 0.7955, 0.5451, 0.8074, 0.5427, 0.8069, 0.5441, 0.7946, 0.8422, 0.746, 0.8512, 0.7293, 0.8679, 0.7404, 0.8557, 0.755, 0.5527, 0.7832, 0.5488, 0.7955, 0.5441, 0.7946, 0.5455, 0.7817, 0.8343, 0.7606, 0.8422, 0.746, 0.8557, 0.755, 0.8451, 0.7678, 0.5569, 0.7701, 0.5527, 0.7832, 0.5455, 0.7817, 0.547, 0.7681, 0.8272, 0.7738, 0.8343, 0.7606, 0.8451, 0.7678, 0.8356, 0.7793, 0.5614, 0.7559, 0.5569, 0.7701, 0.547, 0.7681, 0.5487, 0.7532, 0.5441, 0.7946, 0.5427, 0.8069, 0.5403, 0.8069, 0.5392, 0.7945, 0.8557, 0.755, 0.8679, 0.7404, 0.882, 0.7545, 0.8672, 0.7665, 0.5455, 0.7817, 0.5441, 0.7946, 0.5392, 0.7945, 0.5381, 0.7816, 0.8451, 0.7678, 0.8557, 0.755, 0.8672, 0.7665, 0.8544, 0.777, 0.547, 0.7681, 0.5455, 0.7817, 0.5381, 0.7816, 0.5369, 0.768, 0.8356, 0.7793, 0.8451, 0.7678, 0.8544, 0.777, 0.8428, 0.7864, 0.5487, 0.7532, 0.547, 0.7681, 0.5369, 0.768, 0.5357, 0.7532, 0.8269, 0.7899, 0.8356, 0.7793, 0.8428, 0.7864, 0.8322, 0.7951, 0.5505, 0.7367, 0.5487, 0.7532, 0.5357, 0.7532, 0.5342, 0.7367, 0.8188, 0.8, 0.8269, 0.7899, 0.8322, 0.7951, 0.8222, 0.8034, 0.5526, 0.7178, 0.5505, 0.7367, 0.5342, 0.7367, 0.5326, 0.7177, 0.8109, 0.8097, 0.8188, 0.8, 0.8222, 0.8034, 0.8127, 0.8113, 0.5547, 0.6954, 0.5526, 0.7178, 0.5326, 0.7177, 0.5303, 0.6954, 0.5427, 0.8069, 0.5413, 0.8192, 0.5403, 0.8069, 0.8032, 0.8193, 0.8109, 0.8097, 0.8127, 0.8113, 0.8679, 0.7404, 0.8822, 0.7231, 0.8994, 0.7403, 0.882, 0.7545, 0.5342, 0.7367, 0.5357, 0.7532, 0.5229, 0.7556, 0.5183, 0.7398, 0.8222, 0.8034, 0.8322, 0.7951, 0.8364, 0.8012, 0.825, 0.8074, 0.5326, 0.7177, 0.5342, 0.7367, 0.5183, 0.7398, 0.513, 0.7216, 0.8127, 0.8113, 0.8222, 0.8034, 0.825, 0.8074, 0.814, 0.8133, 0.5303, 0.6954, 0.5326, 0.7177, 0.513, 0.7216, 0.5065, 0.7002, 0.5403, 0.8069, 0.5413, 0.8192, 0.5379, 0.8074, 0.8032, 0.8193, 0.8127, 0.8113, 0.814, 0.8133, 0.882, 0.7545, 0.8994, 0.7403, 0.913, 0.7606, 0.8931, 0.7711, 0.5392, 0.7945, 0.5403, 0.8069, 0.5379, 0.8074, 0.5345, 0.7954, 0.8672, 0.7665, 0.882, 0.7545, 0.8931, 0.7711, 0.8763, 0.78, 0.5381, 0.7816, 0.5392, 0.7945, 0.5345, 0.7954, 0.5309, 0.783, 0.8544, 0.777, 0.8672, 0.7665, 0.8763, 0.78, 0.8616, 0.7878, 0.5369, 0.768, 0.5381, 0.7816, 0.5309, 0.783, 0.5271, 0.7699, 0.8428, 0.7864, 0.8544, 0.777, 0.8616, 0.7878, 0.8485, 0.7948, 0.5357, 0.7532, 0.5369, 0.768, 0.5271, 0.7699, 0.5229, 0.7556, 0.8322, 0.7951, 0.8428, 0.7864, 0.8485, 0.7948, 0.8364, 0.8012, 0.8763, 0.78, 0.8931, 0.7711, 0.9008, 0.7896, 0.8826, 0.795, 0.5309, 0.783, 0.5345, 0.7954, 0.53, 0.7972, 0.524, 0.7858, 0.8616, 0.7878, 0.8763, 0.78, 0.8826, 0.795, 0.8666, 0.7998, 0.5271, 0.7699, 0.5309, 0.783, 0.524, 0.7858, 0.5178, 0.7737, 0.8485, 0.7948, 0.8616, 0.7878, 0.8666, 0.7998, 0.8524, 0.8041, 0.5229, 0.7556, 0.5271, 0.7699, 0.5178, 0.7737, 0.511, 0.7605, 0.8364, 0.8012, 0.8485, 0.7948, 0.8524, 0.8041, 0.8392, 0.8081, 0.5183, 0.7398, 0.5229, 0.7556, 0.511, 0.7605, 0.5033, 0.7459, 0.825, 0.8074, 0.8364, 0.8012, 0.8392, 0.8081, 0.8269, 0.8119, 0.513, 0.7216, 0.5183, 0.7398, 0.5033, 0.7459, 0.4946, 0.7291, 0.814, 0.8133, 0.825, 0.8074, 0.8269, 0.8119, 0.815, 0.8156, 0.5065, 0.7002, 0.513, 0.7216, 0.4946, 0.7291, 0.484, 0.7095, 0.5379, 0.8074, 0.5413, 0.8192, 0.5357, 0.8083, 0.8032, 0.8193, 0.814, 0.8133, 0.815, 0.8156, 0.8931, 0.7711, 0.913, 0.7606, 0.9223, 0.7831, 0.9008, 0.7896, 0.5345, 0.7954, 0.5379, 0.8074, 0.5357, 0.8083, 0.53, 0.7972, 0.8269, 0.8119, 0.8392, 0.8081, 0.8407, 0.8153, 0.8279, 0.8166, 0.4946, 0.7291, 0.5033, 0.7459, 0.4899, 0.7548, 0.4781, 0.7401, 0.815, 0.8156, 0.8269, 0.8119, 0.8279, 0.8166, 0.8155, 0.8179, 0.484, 0.7095, 0.4946, 0.7291, 0.4781, 0.7401, 0.4639, 0.7229, 0.5357, 0.8083, 0.5413, 0.8192, 0.5337, 0.8096, 0.8032, 0.8193, 0.815, 0.8156, 0.8155, 0.8179, 0.9008, 0.7896, 0.9223, 0.7831, 0.9271, 0.8071, 0.9047, 0.8092, 0.53, 0.7972, 0.5357, 0.8083, 0.5337, 0.8096, 0.5259, 0.7999, 0.8826, 0.795, 0.9008, 0.7896, 0.9047, 0.8092, 0.8858, 0.811, 0.524, 0.7858, 0.53, 0.7972, 0.5259, 0.7999, 0.5179, 0.7898, 0.8666, 0.7998, 0.8826, 0.795, 0.8858, 0.811, 0.8692, 0.8125, 0.5178, 0.7737, 0.524, 0.7858, 0.5179, 0.7898, 0.5094, 0.7792, 0.8524, 0.8041, 0.8666, 0.7998, 0.8692, 0.8125, 0.8544, 0.8139, 0.511, 0.7605, 0.5178, 0.7737, 0.5094, 0.7792, 0.5002, 0.7676, 0.8392, 0.8081, 0.8524, 0.8041, 0.8544, 0.8139, 0.8407, 0.8153, 0.5033, 0.7459, 0.511, 0.7605, 0.5002, 0.7676, 0.4899, 0.7548, 0.5179, 0.7898, 0.5259, 0.7999, 0.5225, 0.8033, 0.5127, 0.795, 0.8692, 0.8125, 0.8858, 0.811, 0.8858, 0.8272, 0.8693, 0.8255, 0.5094, 0.7792, 0.5179, 0.7898, 0.5127, 0.795, 0.5023, 0.7862, 0.8544, 0.8139, 0.8692, 0.8125, 0.8693, 0.8255, 0.8544, 0.824, 0.5002, 0.7676, 0.5094, 0.7792, 0.5023, 0.7862, 0.491, 0.7767, 0.8407, 0.8153, 0.8544, 0.8139, 0.8544, 0.824, 0.8408, 0.8227, 0.4899, 0.7548, 0.5002, 0.7676, 0.491, 0.7767, 0.4785, 0.7661, 0.8279, 0.8166, 0.8407, 0.8153, 0.8408, 0.8227, 0.8279, 0.8215, 0.4781, 0.7401, 0.4899, 0.7548, 0.4785, 0.7661, 0.4641, 0.7541, 0.8155, 0.8179, 0.8279, 0.8166, 0.8279, 0.8215, 0.8155, 0.8203, 0.4639, 0.7229, 0.4781, 0.7401, 0.4641, 0.7541, 0.4469, 0.7401, 0.5337, 0.8096, 0.5413, 0.8192, 0.5319, 0.8113, 0.8032, 0.8193, 0.8155, 0.8179, 0.8155, 0.8203, 0.9047, 0.8092, 0.9271, 0.8071, 0.9271, 0.8315, 0.9047, 0.8292, 0.5259, 0.7999, 0.5337, 0.8096, 0.5319, 0.8113, 0.5225, 0.8033, 0.8858, 0.811, 0.9047, 0.8092, 0.9047, 0.8292, 0.8858, 0.8272, 0.4641, 0.7541, 0.4785, 0.7661, 0.4695, 0.7794, 0.4531, 0.7704, 0.8155, 0.8203, 0.8279, 0.8215, 0.827, 0.8263, 0.815, 0.8227, 0.4469, 0.7401, 0.4641, 0.7541, 0.4531, 0.7704, 0.4336, 0.7602, 0.5319, 0.8113, 0.5413, 0.8192, 0.5306, 0.8132, 0.8032, 0.8193, 0.8155, 0.8203, 0.815, 0.8227, 0.9047, 0.8292, 0.9271, 0.8315, 0.9223, 0.8554, 0.9008, 0.8488, 0.5225, 0.8033, 0.5319, 0.8113, 0.5306, 0.8132, 0.5197, 0.8072, 0.8858, 0.8272, 0.9047, 0.8292, 0.9008, 0.8488, 0.8827, 0.8432, 0.5127, 0.795, 0.5225, 0.8033, 0.5197, 0.8072, 0.5085, 0.801, 0.8693, 0.8255, 0.8858, 0.8272, 0.8827, 0.8432, 0.8668, 0.8383, 0.5023, 0.7862, 0.5127, 0.795, 0.5085, 0.801, 0.4967, 0.7944, 0.8544, 0.824, 0.8693, 0.8255, 0.8668, 0.8383, 0.8525, 0.8339, 0.491, 0.7767, 0.5023, 0.7862, 0.4967, 0.7944, 0.4838, 0.7873, 0.8408, 0.8227, 0.8544, 0.824, 0.8525, 0.8339, 0.8394, 0.83, 0.4785, 0.7661, 0.491, 0.7767, 0.4838, 0.7873, 0.4695, 0.7794, 0.8279, 0.8215, 0.8408, 0.8227, 0.8394, 0.83, 0.827, 0.8263, 0.8668, 0.8383, 0.8827, 0.8432, 0.8765, 0.8582, 0.8618, 0.8503, 0.4967, 0.7944, 0.5085, 0.801, 0.5056, 0.8077, 0.4928, 0.8036, 0.8525, 0.8339, 0.8668, 0.8383, 0.8618, 0.8503, 0.8487, 0.8433, 0.4838, 0.7873, 0.4967, 0.7944, 0.4928, 0.8036, 0.4788, 0.7991, 0.8394, 0.83, 0.8525, 0.8339, 0.8487, 0.8433, 0.8366, 0.8368, 0.4695, 0.7794, 0.4838, 0.7873, 0.4788, 0.7991, 0.4633, 0.7941, 0.827, 0.8263, 0.8394, 0.83, 0.8366, 0.8368, 0.8252, 0.8308, 0.4531, 0.7704, 0.4695, 0.7794, 0.4633, 0.7941, 0.4455, 0.7885, 0.815, 0.8227, 0.827, 0.8263, 0.8252, 0.8308, 0.8141, 0.825, 0.4336, 0.7602, 0.4531, 0.7704, 0.4455, 0.7885, 0.4247, 0.7823, 0.5306, 0.8132, 0.5413, 0.8192, 0.5296, 0.8155, 0.8032, 0.8193, 0.815, 0.8227, 0.8141, 0.825, 0.9008, 0.8488, 0.9223, 0.8554, 0.913, 0.8779, 0.8932, 0.8673, 0.5197, 0.8072, 0.5306, 0.8132, 0.5296, 0.8155, 0.5178, 0.8117, 0.8827, 0.8432, 0.9008, 0.8488, 0.8932, 0.8673, 0.8765, 0.8582, 0.5085, 0.801, 0.5197, 0.8072, 0.5178, 0.8117, 0.5056, 0.8077, 0.8141, 0.825, 0.8252, 0.8308, 0.8225, 0.8348, 0.8128, 0.827, 0.4247, 0.7823, 0.4455, 0.7885, 0.4417, 0.8075, 0.4204, 0.8054, 0.5296, 0.8155, 0.5413, 0.8192, 0.5291, 0.8178, 0.8032, 0.8193, 0.8141, 0.825, 0.8128, 0.827, 0.8932, 0.8673, 0.913, 0.8779, 0.8994, 0.8982, 0.8821, 0.8839, 0.5178, 0.8117, 0.5296, 0.8155, 0.5291, 0.8178, 0.5168, 0.8164, 0.8765, 0.8582, 0.8932, 0.8673, 0.8821, 0.8839, 0.8674, 0.8718, 0.5056, 0.8077, 0.5178, 0.8117, 0.5168, 0.8164, 0.504, 0.8149, 0.8618, 0.8503, 0.8765, 0.8582, 0.8674, 0.8718, 0.8547, 0.8612, 0.4928, 0.8036, 0.5056, 0.8077, 0.504, 0.8149, 0.4906, 0.8133, 0.8487, 0.8433, 0.8618, 0.8503, 0.8547, 0.8612, 0.8432, 0.8517, 0.4788, 0.7991, 0.4928, 0.8036, 0.4906, 0.8133, 0.476, 0.8115, 0.8366, 0.8368, 0.8487, 0.8433, 0.8432, 0.8517, 0.8325, 0.843, 0.4633, 0.7941, 0.4788, 0.7991, 0.476, 0.8115, 0.4599, 0.8096, 0.8252, 0.8308, 0.8366, 0.8368, 0.8325, 0.843, 0.8225, 0.8348, 0.4455, 0.7885, 0.4633, 0.7941, 0.4599, 0.8096, 0.4417, 0.8075])
me_sphere.materials.append(mat_sphere)
me_sphere.use_remesh_fix_poles = True
me_sphere.use_remesh_preserve_attributes = False
me_sphere.update()
me_cube = bpy.data.meshes.new('Cube')
me_cube.from_pydata([(-1.0, -1.0, -1.0), (-1.0, -1.0, 1.0), (-1.0, 1.0, -1.0), (-1.0, 1.0, 1.0), (1.0, -1.0, -1.0), (1.0, -1.0, 1.0), (1.0, 1.0, -1.0), (1.0, 1.0, 1.0)], [], [(0, 1, 3, 2), (2, 3, 7, 6), (6, 7, 5, 4), (4, 5, 1, 0), (2, 6, 4, 0), (7, 3, 1, 5)])
me_cube.polygons.foreach_set('use_smooth', [True] * 6)
_uv = me_cube.uv_layers.new(name='UVMap')
_uv.uv.foreach_set('vector', [0.3114, 0.00597, 0.3114, 0.1587, 0.1587, 0.1587, 0.1587, 0.00597, 0.00597, 0.4641, 0.00597, 0.3114, 0.1587, 0.3114, 0.1587, 0.4641, 0.1587, 0.4641, 0.1587, 0.3114, 0.3114, 0.3114, 0.3114, 0.4641, 0.3114, 0.4641, 0.3114, 0.3114, 0.4641, 0.3114, 0.4641, 0.4641, 0.1587, 0.6168, 0.1587, 0.4641, 0.3114, 0.4641, 0.3114, 0.6168, 0.1587, 0.3114, 0.1587, 0.1587, 0.3114, 0.1587, 0.3114, 0.3114])
me_cube.materials.append(mat_default)
me_cube.use_remesh_fix_poles = True
me_cube.use_remesh_preserve_attributes = False
me_cube.use_mirror_vertex_groups = False
me_cube.update()
me_cube_001 = bpy.data.meshes.new('Cube.001')
me_cube_001.from_pydata([(-1.0, -1.0, -1.0), (-1.0, -1.0, 1.0), (-1.0, 1.0, -1.0), (-1.0, 1.0, 1.0), (1.0, -1.0, -1.0), (1.0, -1.0, 1.0), (1.0, 1.0, -1.0), (1.0, 1.0, 1.0)], [], [(0, 1, 3, 2), (2, 3, 7, 6), (6, 7, 5, 4), (4, 5, 1, 0), (2, 6, 4, 0), (7, 3, 1, 5)])
me_cube_001.polygons.foreach_set('use_smooth', [True] * 6)
_uv = me_cube_001.uv_layers.new(name='UVMap')
_uv.uv.foreach_set('vector', [0.6287, 0.6168, 0.6287, 0.4641, 0.7815, 0.4641, 0.7815, 0.6168, 0.9342, 0.1587, 0.9342, 0.3114, 0.7815, 0.3114, 0.7815, 0.1587, 0.7815, 0.1587, 0.7815, 0.3114, 0.6287, 0.3114, 0.6287, 0.1587, 0.6287, 0.1587, 0.6287, 0.3114, 0.476, 0.3114, 0.476, 0.1587, 0.7815, 0.00597, 0.7815, 0.1587, 0.6287, 0.1587, 0.6287, 0.00597, 0.7815, 0.3114, 0.7815, 0.4641, 0.6287, 0.4641, 0.6287, 0.3114])
me_cube_001.materials.append(mat_default)
me_cube_001.use_remesh_fix_poles = True
me_cube_001.use_remesh_preserve_attributes = False
me_cube_001.use_mirror_vertex_groups = False
me_cube_001.update()

# ---- objects
ob_camera = bpy.data.objects.new('Camera', cam_camera)
ob_area = bpy.data.objects.new('Area', light_area)
ob_area_001 = bpy.data.objects.new('Area.001', light_area_001)
ob_area_002 = bpy.data.objects.new('Area.002', light_area_002)
ob_plane = bpy.data.objects.new('Plane', me_plane)
ob_sphere = bpy.data.objects.new('Sphere', me_sphere)
ob_area_003 = bpy.data.objects.new('Area.003', light_area_003)
ob_cube = bpy.data.objects.new('Cube', me_cube)
ob_cube_001 = bpy.data.objects.new('Cube.001', me_cube_001)

# ---- transforms, parenting, visibility, modifiers, constraints
ob_camera.location = (7.326, -14.79, 5.865)
ob_camera.rotation_euler = (1.27, -7.406e-07, 0.4589)
ob_camera.lock_rotations_4d = False
ob_camera.empty_display_type = 'ARROWS'
ob_camera.color = (0.0, 0.0, 0.0, 0.0)
ob_camera.display_type = 'WIRE'
ob_camera.lineart.crease_threshold = 0.0
ob_area.location = (-8.603, 5.545, 9.023)
ob_area.rotation_euler = (-1.133, -0.8871, 0.8269)
ob_area.scale = (1.488, 1.488, 1.488)
ob_area.lineart.crease_threshold = 0.0
_c = ob_area.constraints.new('TRACK_TO'); _c.name = 'Track To'
_c.target = ob_cube
ob_area_001.location = (3.358, 2.305, 5.154)
ob_area_001.rotation_euler = (-0.414, 0.5451, -0.2483)
ob_area_001.hide_render = True
ob_area_001.lineart.crease_threshold = 0.0
ob_area_002.location = (2.221, -4.23, 5.154)
ob_area_002.rotation_euler = (0.92, 0.3486, 0.2787)
ob_area_002.hide_render = True
ob_area_002.lineart.crease_threshold = 0.0
ob_plane.location = (0.0, 0.0, -0.9949)
_m = ob_plane.modifiers.new('Auto Smooth', 'NODES')
_m.node_group = ng_auto_smooth
_gi = [s.identifier for s in ng_auto_smooth.interface.items_tree if s.item_type == 'SOCKET' and s.in_out == 'INPUT']
_m[_gi[1]] = 0.5236  # Angle
ob_sphere.location = (-2.208, -1.289, -0.4705)
ob_sphere.scale = (0.5344, 0.5344, 0.5344)
ob_area_003.location = (0.8253, -7.808, 9.023)
ob_area_003.rotation_euler = (-1.133, -0.8871, 0.8269)
ob_area_003.scale = (1.488, 1.488, 1.488)
ob_area_003.lineart.crease_threshold = 0.0
_c = ob_area_003.constraints.new('TRACK_TO'); _c.name = 'Track To'
_c.target = ob_cube
ob_cube.location = (-0.3091, -0.01214, 0.0)
ob_cube.show_all_edges = True
ob_cube.lineart.crease_threshold = 0.0
_m = ob_cube.modifiers.new('Bevel', 'BEVEL')
_m.segments = 6
_m = ob_cube.modifiers.new('Auto Smooth', 'NODES')
_m.node_group = ng_auto_smooth
_gi = [s.identifier for s in ng_auto_smooth.interface.items_tree if s.item_type == 'SOCKET' and s.in_out == 'INPUT']
_m[_gi[1]] = 0.5236  # Angle
ob_cube_001.location = (1.661, 1.685, 0.01108)
ob_cube_001.rotation_euler = (0.0, -0.0, 0.4515)
ob_cube_001.show_all_edges = True
ob_cube_001.lineart.crease_threshold = 0.0
_m = ob_cube_001.modifiers.new('Bevel', 'BEVEL')
_m.segments = 6
_m = ob_cube_001.modifiers.new('Auto Smooth', 'NODES')
_m.node_group = ng_auto_smooth
_gi = [s.identifier for s in ng_auto_smooth.interface.items_tree if s.item_type == 'SOCKET' and s.in_out == 'INPUT']
_m[_gi[1]] = 0.5236  # Angle

# ---- collection membership
col_camera.objects.link(ob_camera)
col_lights.objects.link(ob_area)
col_lights.objects.link(ob_area_001)
col_lights.objects.link(ob_area_002)
col_lights.objects.link(ob_plane)
col_lights.objects.link(ob_sphere)
col_lights.objects.link(ob_area_003)
col_objects.objects.link(ob_cube)
col_objects.objects.link(ob_cube_001)

# ---- scene / render settings (as saved in the file)
scene.camera = ob_camera
scene.frame_start = 1; scene.frame_end = 250; scene.frame_set(14)
scene.render.engine = 'CYCLES'
scene.render.image_settings.file_format = 'JPEG'
scene.render.image_settings.color_mode = 'RGB'
scene.render.film_transparent = True
scene.render.use_border = True
scene.cycles.samples = 300
scene.cycles.sampling_pattern = 'TABULATED_SOBOL'
scene.cycles.use_adaptive_sampling = False
scene.cycles.use_light_tree = False
scene.eevee.use_gtao = True
scene.view_settings.look = 'Medium Contrast'
scene.view_settings.view_transform = 'Filmic'
bpy.context.view_layer.update()
